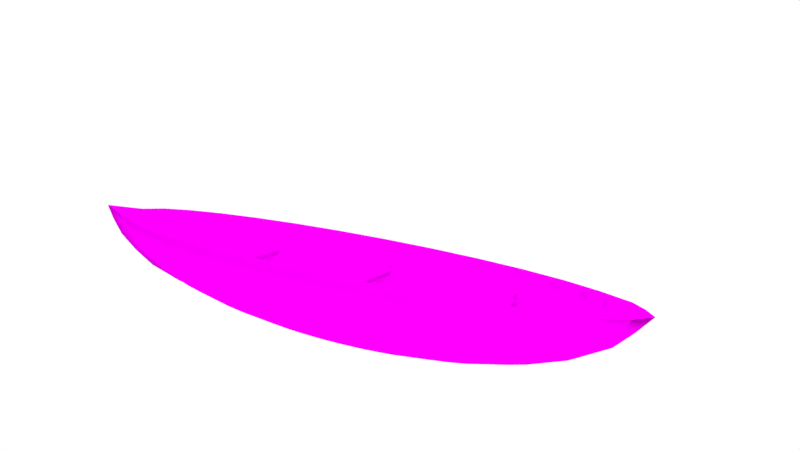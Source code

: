 # Source: Cannoe.blend  (saved by Blender 2.71.0; exported with 4.5.12 LTS)
import bpy
from mathutils import Matrix  # noqa: F401  (used for matrix-valued properties, if any)

bpy.ops.wm.read_factory_settings(use_empty=True)
scene = bpy.context.scene
scene.name = 'Scene'

# ---- collections
col_collection_1 = bpy.data.collections.new('Collection 1'); scene.collection.children.link(col_collection_1)

# ---- images (referenced by path relative to the original .blend; pixels are not part of the script)
import os
ASSET_DIR = os.environ.get("B2B_ASSET_DIR", "")  # directory of the original .blend (textures are referenced by path, not embedded)
HERE = os.path.dirname(os.path.abspath(__file__))  # packed textures are extracted next to this script under _unpacked/

def load_image(name, relpath, width, height, colorspace="sRGB"):
    """Load a texture the original file referenced (path relative to the .blend, or extracted next to this script)."""
    p = next((c for c in (os.path.join(HERE, relpath), os.path.join(ASSET_DIR, relpath)) if relpath and os.path.exists(c)), "")
    if p:
        img = bpy.data.images.load(p, check_existing=True)
        img.name = name
    else:  # same state as the original file: an image datablock whose file is absent (Cycles renders it pink)
        img = bpy.data.images.new(name, width, height)
        img.source = "FILE"
        img.filepath = "//" + (relpath or name)
    img.colorspace_settings.name = colorspace
    return img
img_might_be_wood_png_001 = load_image('Might be wood.png.001', 'Might be wood.png', 1024, 1024, 'sRGB')
img_some_birch_wood_png_001 = load_image('Some Birch Wood.png.001', 'Some Birch Wood.png', 1024, 1024, 'sRGB')

# ---- materials (node trees are filled in below, after node groups)
mat_material_003 = bpy.data.materials.new('Material.003')
mat_material_003.alpha_threshold = 0.0
mat_material_003.roughness = 0.5
mat_material_003.line_color = (0.0, 0.0, 0.0, 1.0)
mat_material_002 = bpy.data.materials.new('Material.002')
mat_material_002.alpha_threshold = 0.0
mat_material_002.roughness = 0.5
mat_material_002.line_color = (0.0, 0.0, 0.0, 1.0)
mat_material_004 = bpy.data.materials.new('Material.004')
mat_material_004.alpha_threshold = 0.0
mat_material_004.roughness = 0.5
mat_material_004.line_color = (0.0, 0.0, 0.0, 1.0)
mat_material = bpy.data.materials.new('Material')
mat_material.alpha_threshold = 0.0
mat_material.roughness = 0.5
mat_material.line_color = (0.0, 0.0, 0.0, 1.0)

# ---- material node trees
mat_material_003.use_nodes = True; mat_material_003.node_tree.nodes.clear()
_N = mat_material_003.node_tree.nodes; _L = mat_material_003.node_tree.links
n0 = _N.new('ShaderNodeOutputMaterial'); n0.name = 'Material Output'; n0.location = (300, 300)
n1 = _N.new('ShaderNodeBsdfDiffuse'); n1.name = 'Diffuse BSDF'; n1.location = (10, 300)
n2 = _N.new('ShaderNodeTexImage'); n2.name = 'Image Texture'; n2.location = (-180, 300)
n2.width = 140
n2.image = img_might_be_wood_png_001
_L.new(n1.outputs[0], n0.inputs[0])
_L.new(n2.outputs[0], n1.inputs[0])
n0.is_active_output = True
mat_material_002.use_nodes = True; mat_material_002.node_tree.nodes.clear()
_N = mat_material_002.node_tree.nodes; _L = mat_material_002.node_tree.links
n0 = _N.new('ShaderNodeOutputMaterial'); n0.name = 'Material Output'; n0.location = (300, 300)
n1 = _N.new('ShaderNodeBsdfDiffuse'); n1.name = 'Diffuse BSDF'; n1.location = (10, 300)
n2 = _N.new('ShaderNodeTexImage'); n2.name = 'Image Texture'; n2.location = (-180, 300)
n2.width = 140
n2.image = img_might_be_wood_png_001
_L.new(n1.outputs[0], n0.inputs[0])
_L.new(n2.outputs[0], n1.inputs[0])
n0.is_active_output = True
mat_material_004.use_nodes = True; mat_material_004.node_tree.nodes.clear()
_N = mat_material_004.node_tree.nodes; _L = mat_material_004.node_tree.links
n0 = _N.new('ShaderNodeOutputMaterial'); n0.name = 'Material Output'; n0.location = (300, 300)
n1 = _N.new('ShaderNodeBsdfDiffuse'); n1.name = 'Diffuse BSDF'; n1.location = (10, 300)
n2 = _N.new('ShaderNodeTexImage'); n2.name = 'Image Texture'; n2.location = (-180, 300)
n2.width = 140
n2.image = img_might_be_wood_png_001
_L.new(n1.outputs[0], n0.inputs[0])
_L.new(n2.outputs[0], n1.inputs[0])
n0.is_active_output = True
mat_material.use_nodes = True; mat_material.node_tree.nodes.clear()
_N = mat_material.node_tree.nodes; _L = mat_material.node_tree.links
n0 = _N.new('ShaderNodeOutputMaterial'); n0.name = 'Material Output'; n0.location = (300, 300)
n1 = _N.new('ShaderNodeBsdfDiffuse'); n1.name = 'Diffuse BSDF'; n1.location = (10, 300)
n2 = _N.new('ShaderNodeTexImage'); n2.name = 'Image Texture'; n2.location = (-180, 300)
n2.width = 140
n2.image = img_some_birch_wood_png_001
_L.new(n1.outputs[0], n0.inputs[0])
_L.new(n2.outputs[0], n1.inputs[0])
n0.is_active_output = True

# ---- world
world_world = bpy.data.worlds.new('World'); scene.world = world_world
world_world.color = (1.0, 1.0, 1.0)
world_world.use_sun_shadow = False
world_world.sun_shadow_jitter_overblur = 0.0
world_world.cycles.sampling_method = 'MANUAL'
world_world.cycles.sample_map_resolution = 256

# ---- cameras
cam_camera = bpy.data.cameras.new('Camera')
cam_camera.clip_end = 100.0
cam_camera.lens = 35.0
cam_camera.sensor_width = 32.0
cam_camera.sensor_height = 18.0
cam_camera.ortho_scale = 7.314
cam_camera.dof.focus_distance = 0.0

# ---- lights
light_lamp = bpy.data.lights.new('Lamp', 'SUN')
light_lamp.transmission_factor = 0.0
light_lamp.cutoff_distance = 30.0
light_lamp.angle = 0.2349
light_lamp.energy = 1.0
light_lamp.shadow_buffer_clip_start = 1.001
light_lamp.shadow_soft_size = 0.118
light_lamp.shadow_cascade_max_distance = 1000.0
light_lamp.cycles.use_multiple_importance_sampling = False

# ---- meshes
me_cannoe = bpy.data.meshes.new('Cannoe')
me_cannoe.from_pydata([], [], [])
me_cannoe.materials.append(None)
me_cannoe.use_remesh_preserve_volume = False
me_cannoe.use_remesh_preserve_attributes = False
me_cannoe.use_mirror_vertex_groups = False
me_cannoe.update()
me_cube_002 = bpy.data.meshes.new('Cube.002')
me_cube_002.from_pydata([(-1.0, -0.9831, -1.0), (-1.0, 0.9881, -1.0), (1.0, 0.8952, -1.0), (1.0, -0.9166, -1.0), (-1.0, -0.9831, 1.0), (-1.0, 1.017, 1.0), (1.0, 0.9656, 1.0), (1.0, -0.9831, 1.0)], [], [(4, 5, 1, 0), (5, 6, 2, 1), (6, 7, 3, 2), (7, 4, 0, 3), (0, 1, 2, 3), (7, 6, 5, 4)])
me_cube_002.polygons.foreach_set('use_smooth', [True] * 6)
_uv = me_cube_002.uv_layers.new(name='UVMap')
_uv.uv.foreach_set('vector', [0.0, 0.0, 1.0, 0.0, 1.0, 1.0, 0.0, 1.0, 0.0, 0.0, 1.0, 0.0, 1.0, 1.0, 0.0, 1.0, 0.0, 0.0, 1.0, 0.0, 1.0, 1.0, 0.0, 1.0, 0.0, 0.0, 1.0, 0.0, 1.0, 1.0, 0.0, 1.0, 0.0, 0.0, 1.0, 0.0, 1.0, 1.0, 0.0, 1.0, 0.0, 0.0, 1.0, 0.0, 1.0, 1.0, 0.0, 1.0])
me_cube_002.materials.append(mat_material_003)
me_cube_002.use_remesh_preserve_volume = False
me_cube_002.use_remesh_preserve_attributes = False
me_cube_002.use_mirror_vertex_groups = False
me_cube_002.update()
me_cube_001 = bpy.data.meshes.new('Cube.001')
me_cube_001.from_pydata([(-1.0, -0.9233, -1.12), (-1.0, 0.9599, -0.9696), (1.0, 0.9599, -0.9696), (1.0, -0.9458, -1.062), (-1.0, -0.9852, 1.03), (-1.0, 0.9599, 1.03), (1.0, 0.9599, 1.03), (1.0, -0.9852, 1.03)], [], [(4, 5, 1, 0), (5, 6, 2, 1), (6, 7, 3, 2), (7, 4, 0, 3), (0, 1, 2, 3), (7, 6, 5, 4)])
me_cube_001.polygons.foreach_set('use_smooth', [True] * 6)
_uv = me_cube_001.uv_layers.new(name='UVMap')
_uv.uv.foreach_set('vector', [0.0, 0.0, 1.0, 0.0, 1.0, 1.0, 0.0, 1.0, 0.0, 0.0, 1.0, 0.0, 1.0, 1.0, 0.0, 1.0, 0.0, 0.0, 1.0, 0.0, 1.0, 1.0, 0.0, 1.0, 0.0, 0.0, 1.0, 0.0, 1.0, 1.0, 0.0, 1.0, 0.0, 0.0, 1.0, 0.0, 1.0, 1.0, 0.0, 1.0, 0.0, 0.0, 1.0, 0.0, 1.0, 1.0, 0.0, 1.0])
me_cube_001.materials.append(mat_material_002)
me_cube_001.use_remesh_preserve_volume = False
me_cube_001.use_remesh_preserve_attributes = False
me_cube_001.use_mirror_vertex_groups = False
me_cube_001.update()
me_cube = bpy.data.meshes.new('Cube')
me_cube.from_pydata([(-1.0, -0.9397, -1.064), (-1.0, 0.9455, -1.064), (1.0, 0.9455, -1.064), (1.0, -0.8954, -0.5511), (-1.0, -1.007, 0.9359), (-1.0, 0.9455, 0.9359), (1.0, 0.9455, 0.9359), (1.0, -0.9398, 0.9359)], [], [(4, 5, 1, 0), (5, 6, 2, 1), (6, 7, 3, 2), (7, 4, 0, 3), (0, 1, 2, 3), (7, 6, 5, 4)])
me_cube.polygons.foreach_set('use_smooth', [True] * 6)
_uv = me_cube.uv_layers.new(name='UVMap')
_uv.uv.foreach_set('vector', [0.0, 0.0, 1.0, 0.0, 1.0, 1.0, 0.0, 1.0, 0.0, 0.0, 1.0, 0.0, 1.0, 1.0, 0.0, 1.0, 0.0, 0.0, 1.0, 0.0, 1.0, 1.0, 0.0, 1.0, 0.0, 0.0, 1.0, 0.0, 1.0, 1.0, 0.0, 1.0, 0.0, 0.0, 1.0, 0.0, 1.0, 1.0, 0.0, 1.0, 0.0, 0.0, 1.0, 0.0, 1.0, 1.0, 0.0, 1.0])
_ca = me_cube.color_attributes.new('Col', 'BYTE_COLOR', 'CORNER')
_ca.data.foreach_set('color', [1.0, 1.0, 1.0, 1.0, 1.0, 1.0, 1.0, 1.0, 1.0, 1.0, 1.0, 1.0, 1.0, 1.0, 1.0, 1.0, 1.0, 1.0, 1.0, 1.0, 1.0, 1.0, 1.0, 1.0, 1.0, 1.0, 1.0, 1.0, 1.0, 1.0, 1.0, 1.0, 1.0, 1.0, 1.0, 1.0, 1.0, 1.0, 1.0, 1.0, 1.0, 1.0, 1.0, 1.0, 1.0, 1.0, 1.0, 1.0, 1.0, 1.0, 1.0, 1.0, 1.0, 1.0, 1.0, 1.0, 1.0, 1.0, 1.0, 1.0, 1.0, 1.0, 1.0, 1.0, 1.0, 1.0, 1.0, 1.0, 1.0, 1.0, 1.0, 1.0, 1.0, 1.0, 1.0, 1.0, 1.0, 1.0, 1.0, 1.0, 1.0, 1.0, 1.0, 1.0, 1.0, 1.0, 1.0, 1.0, 1.0, 1.0, 1.0, 1.0, 1.0, 1.0, 1.0, 1.0])
me_cube.materials.append(mat_material_004)
me_cube.use_remesh_preserve_volume = False
me_cube.use_remesh_preserve_attributes = False
me_cube.use_mirror_vertex_groups = False
me_cube.update()
me_sphere = bpy.data.meshes.new('Sphere')
me_sphere.from_pydata([(-1.125, 0.0001492, 0.5369), (-1.096, 0.0001492, 0.3689), (-1.05, 0.0001492, 0.1818), (-0.9721, 0.0001492, 0.009328), (-0.8811, 0.0001492, -0.1418), (-0.7349, 0.0001492, -0.2659), (-0.3792, 0.0001492, -0.3692), (-0.1925, 0.0001492, -0.4259), (-0.9818, 0.1735, 0.5323), (-0.9557, 0.1906, 0.3579), (-0.9001, 0.1795, 0.1707), (-0.8099, 0.1616, -0.001737), (-0.6885, 0.1374, -0.1529), (-0.5406, 0.108, -0.277), (-0.3719, 0.07445, -0.3692), (-0.1888, 0.03803, -0.4259), (-0.9147, 0.3797, 0.5408), (-0.9001, 0.3737, 0.3579), (-0.8478, 0.352, 0.1707), (-0.7628, 0.3168, -0.001737), (-0.6485, 0.2694, -0.1529), (-0.5092, 0.2117, -0.277), (-0.3502, 0.1459, -0.3692), (-0.1777, 0.07445, -0.4259), (-0.8231, 0.5512, 0.5408), (-0.8099, 0.5424, 0.3579), (-0.7628, 0.511, 0.1707), (-0.6864, 0.4599, -0.001737), (-0.5835, 0.3911, -0.1529), (-0.4581, 0.3073, -0.277), (-0.315, 0.2117, -0.3692), (-0.1598, 0.108, -0.4259), (-0.6997, 0.7015, 0.5408), (-0.6885, 0.6903, 0.3579), (-0.6485, 0.6503, 0.1707), (-0.5835, 0.5853, -0.001737), (-0.496, 0.4977, -0.1529), (-0.3893, 0.3911, -0.277), (-0.2677, 0.2694, -0.3692), (-0.1356, 0.1374, -0.4259), (-0.5494, 0.8248, 0.5408), (-0.5406, 0.8117, 0.3579), (-0.5092, 0.7646, 0.1707), (-0.4581, 0.6882, -0.001737), (-0.3893, 0.5853, -0.1529), (-0.3055, 0.4599, -0.277), (-0.2099, 0.3168, -0.3692), (-0.1062, 0.1616, -0.4259), (-0.3779, 0.9165, 0.5408), (-0.3719, 0.9019, 0.3579), (-0.3502, 0.8496, 0.1707), (-0.315, 0.7646, -0.001737), (-0.2677, 0.6503, -0.1529), (-0.2099, 0.511, -0.277), (-0.1441, 0.352, -0.3692), (-0.07266, 0.1795, -0.4259), (-0.1919, 0.9729, 0.5408), (-0.1888, 0.9575, 0.3579), (-0.1777, 0.9019, 0.1707), (-0.1598, 0.8117, -0.001737), (-0.1356, 0.6903, -0.1529), (-0.1062, 0.5424, -0.277), (-0.07266, 0.3737, -0.3692), (-0.03624, 0.1906, -0.4259), (0.001641, 0.992, 0.5408), (0.001641, 0.9762, 0.3579), (0.001641, 0.9196, 0.1707), (0.001641, 0.8276, -0.001737), (0.001641, 0.7039, -0.1529), (0.001641, 0.5531, -0.277), (0.001641, 0.381, -0.3692), (0.001641, 0.1943, -0.4259), (0.1951, 0.9729, 0.5408), (0.1921, 0.9575, 0.3579), (0.181, 0.9019, 0.1707), (0.1631, 0.8117, -0.001737), (0.1389, 0.6903, -0.1529), (0.1095, 0.5424, -0.277), (0.07594, 0.3737, -0.3692), (0.03952, 0.1906, -0.4259), (0.3812, 0.9165, 0.5408), (0.3752, 0.9019, 0.3579), (0.3535, 0.8496, 0.1707), (0.3183, 0.7646, -0.001737), (0.2709, 0.6503, -0.1529), (0.2132, 0.511, -0.277), (0.1474, 0.352, -0.3692), (0.07594, 0.1795, -0.4259), (0.5527, 0.8248, 0.5408), (0.5439, 0.8117, 0.3579), (0.5125, 0.7646, 0.1707), (0.4614, 0.6882, -0.001737), (0.3926, 0.5853, -0.1529), (0.3088, 0.4599, -0.277), (0.2132, 0.3168, -0.3692), (0.1095, 0.1616, -0.4259), (0.703, 0.7015, 0.5408), (0.6918, 0.6903, 0.3579), (0.6518, 0.6503, 0.1707), (0.5868, 0.5853, -0.001737), (0.4992, 0.4977, -0.1529), (0.3926, 0.3911, -0.277), (0.2709, 0.2694, -0.3692), (0.1389, 0.1374, -0.4259), (0.8263, 0.5512, 0.5408), (0.8132, 0.5424, 0.3579), (0.7661, 0.511, 0.1707), (0.6897, 0.4599, -0.001737), (0.5868, 0.3911, -0.1529), (0.4614, 0.3073, -0.277), (0.3183, 0.2117, -0.3692), (0.1631, 0.108, -0.4259), (0.9334, 0.3797, 0.5408), (0.9034, 0.3737, 0.3579), (0.8511, 0.352, 0.1707), (0.7661, 0.3168, -0.001737), (0.6518, 0.2694, -0.1529), (0.5125, 0.2117, -0.277), (0.3535, 0.1459, -0.3692), (0.181, 0.07445, -0.4259), (0.9856, 0.2051, 0.5438), (0.959, 0.1906, 0.3579), (0.9034, 0.1795, 0.1707), (0.8132, 0.1616, -0.001737), (0.6918, 0.1374, -0.1529), (0.5439, 0.108, -0.277), (0.3752, 0.07445, -0.3692), (0.1921, 0.03803, -0.4259), (1.028, -0.008607, 0.5515), (0.9777, 0.0001491, 0.3579), (0.9211, 0.0001492, 0.1707), (0.8291, 0.0001491, -0.001737), (0.7054, 0.0001491, -0.1529), (0.5545, 0.0001492, -0.277), (0.3825, 0.0001492, -0.3692), (0.1958, 0.0001492, -0.4259), (0.9824, -0.2177, 0.5424), (0.959, -0.1903, 0.3579), (0.9034, -0.1792, 0.1707), (0.8132, -0.1613, -0.001737), (0.6918, -0.1371, -0.1529), (0.5439, -0.1077, -0.277), (0.3752, -0.07415, -0.3692), (0.1921, -0.03773, -0.4259), (0.918, -0.3794, 0.5408), (0.9034, -0.3734, 0.3579), (0.8511, -0.3517, 0.1707), (0.7661, -0.3165, -0.001737), (0.6518, -0.2691, -0.1529), (0.5125, -0.2114, -0.277), (0.3535, -0.1456, -0.3692), (0.181, -0.07415, -0.4259), (0.8263, -0.5509, 0.5408), (0.8132, -0.5421, 0.3579), (0.7661, -0.5107, 0.1707), (0.6897, -0.4596, -0.001737), (0.5868, -0.3908, -0.1529), (0.4614, -0.307, -0.277), (0.3183, -0.2114, -0.3692), (0.1631, -0.1077, -0.4259), (0.703, -0.7012, 0.5408), (0.6918, -0.69, 0.3579), (0.6518, -0.65, 0.1707), (0.5868, -0.585, -0.001737), (0.4992, -0.4974, -0.1529), (0.3926, -0.3908, -0.277), (0.2709, -0.2691, -0.3692), (0.1389, -0.1371, -0.4259), (0.5527, -0.8245, 0.5408), (0.5439, -0.8114, 0.3579), (0.5125, -0.7643, 0.1707), (0.4614, -0.6879, -0.001737), (0.3926, -0.585, -0.1529), (0.3088, -0.4596, -0.277), (0.2132, -0.3165, -0.3692), (0.1095, -0.1613, -0.4259), (0.001641, 0.0001492, -0.4427), (0.3812, -0.9162, 0.5408), (0.3752, -0.9016, 0.3579), (0.3535, -0.8493, 0.1707), (0.3183, -0.7643, -0.001737), (0.2709, -0.65, -0.1529), (0.2132, -0.5107, -0.277), (0.1474, -0.3517, -0.3692), (0.07594, -0.1792, -0.4259), (0.1951, -0.9726, 0.5408), (0.1921, -0.9572, 0.3579), (0.181, -0.9016, 0.1707), (0.1631, -0.8114, -0.001737), (0.1389, -0.69, -0.1529), (0.1095, -0.5421, -0.277), (0.07594, -0.3734, -0.3692), (0.03952, -0.1903, -0.4259), (0.001641, -0.9917, 0.5408), (0.001641, -0.9759, 0.3579), (0.001641, -0.9193, 0.1707), (0.001641, -0.8273, -0.001737), (0.001641, -0.7036, -0.1529), (0.001641, -0.5528, -0.277), (0.001641, -0.3807, -0.3692), (0.001641, -0.194, -0.4259), (-0.1919, -0.9726, 0.5408), (-0.1888, -0.9572, 0.3579), (-0.1777, -0.9016, 0.1707), (-0.1598, -0.8114, -0.001737), (-0.1356, -0.69, -0.1529), (-0.1062, -0.5421, -0.277), (-0.07266, -0.3734, -0.3692), (-0.03624, -0.1903, -0.4259), (-0.3779, -0.9162, 0.5408), (-0.3719, -0.9016, 0.3579), (-0.3502, -0.8493, 0.1707), (-0.315, -0.7643, -0.001737), (-0.2677, -0.65, -0.1529), (-0.2099, -0.5107, -0.277), (-0.1441, -0.3517, -0.3692), (-0.07266, -0.1792, -0.4259), (-0.5494, -0.8245, 0.5408), (-0.5406, -0.8114, 0.3579), (-0.5092, -0.7643, 0.1707), (-0.4581, -0.6879, -0.001737), (-0.3893, -0.585, -0.1529), (-0.3055, -0.4596, -0.277), (-0.2099, -0.3165, -0.3692), (-0.1062, -0.1613, -0.4259), (-0.6997, -0.7012, 0.5408), (-0.6885, -0.69, 0.3579), (-0.6485, -0.65, 0.1707), (-0.5835, -0.585, -0.001737), (-0.496, -0.4974, -0.1529), (-0.3893, -0.3908, -0.277), (-0.2677, -0.2691, -0.3692), (-0.1356, -0.1371, -0.4259), (-0.8231, -0.5509, 0.5408), (-0.8099, -0.5421, 0.3579), (-0.7628, -0.5107, 0.1707), (-0.6864, -0.4596, -0.001737), (-0.5835, -0.3908, -0.1529), (-0.4581, -0.307, -0.277), (-0.315, -0.2114, -0.3692), (-0.1598, -0.1077, -0.4259), (-0.9147, -0.3794, 0.5408), (-0.9001, -0.3734, 0.3579), (-0.8478, -0.3517, 0.1707), (-0.7628, -0.3165, -0.001737), (-0.6485, -0.2691, -0.1529), (-0.5092, -0.2114, -0.277), (-0.3502, -0.1456, -0.3692), (-0.1777, -0.07415, -0.4259), (-0.9757, -0.2282, 0.5075), (-0.9557, -0.1903, 0.3579), (-0.9001, -0.1792, 0.1707), (-0.8099, -0.1613, -0.001737), (-0.6885, -0.1371, -0.1529), (-0.5406, -0.1077, -0.277), (-0.3719, -0.07415, -0.3692), (-0.1888, -0.03773, -0.4259), (-0.9269, 0.0001492, 0.5474), (-0.9032, 0.0001492, 0.3724), (-0.8506, 0.0001492, 0.1984), (-0.7653, 0.0001492, 0.03852), (-0.6505, 0.0001492, -0.1016), (-0.5106, 0.0001492, -0.2166), (-0.351, 0.0001492, -0.302), (-0.1779, 0.0001492, -0.3546), (-0.909, 0.1813, 0.5474), (-0.8858, 0.1767, 0.3724), (-0.8342, 0.1664, 0.1984), (-0.7506, 0.1498, 0.03852), (-0.6379, 0.1274, -0.1016), (-0.5008, 0.1001, -0.2166), (-0.3443, 0.06895, -0.302), (-0.1745, 0.03519, -0.3546), (-0.8562, 0.3555, 0.5474), (-0.8343, 0.3464, 0.3724), (-0.7857, 0.3263, 0.1984), (-0.7069, 0.2936, 0.03852), (-0.6008, 0.2497, -0.1016), (-0.4716, 0.1962, -0.2166), (-0.3242, 0.1351, -0.302), (-0.1643, 0.06887, -0.3546), (-0.7704, 0.516, 0.5474), (-0.7507, 0.5028, 0.3724), (-0.707, 0.4736, 0.1984), (-0.636, 0.4262, 0.03852), (-0.5406, 0.3624, -0.1016), (-0.4243, 0.2847, -0.2166), (-0.2916, 0.1961, -0.302), (-0.1477, 0.09992, -0.3546), (-0.6549, 0.6567, 0.5474), (-0.6382, 0.64, 0.3724), (-0.601, 0.6028, 0.1984), (-0.5407, 0.5425, 0.03852), (-0.4595, 0.4613, -0.1016), (-0.3606, 0.3624, -0.2166), (-0.2477, 0.2495, -0.302), (-0.1253, 0.1271, -0.3546), (-0.5142, 0.7722, 0.5474), (-0.5011, 0.7525, 0.3724), (-0.4718, 0.7088, 0.1984), (-0.4244, 0.6378, 0.03852), (-0.3607, 0.5424, -0.1016), (-0.2829, 0.4261, -0.2166), (-0.1943, 0.2934, -0.302), (-0.09813, 0.1495, -0.3546), (-0.3537, 0.858, 0.5474), (-0.3446, 0.8361, 0.3724), (-0.3245, 0.7875, 0.1984), (-0.2919, 0.7087, 0.03852), (-0.2479, 0.6026, -0.1016), (-0.1944, 0.4734, -0.2166), (-0.1333, 0.326, -0.302), (-0.06708, 0.1661, -0.3546), (-0.1795, 0.9108, 0.5474), (-0.1749, 0.8876, 0.3724), (-0.1646, 0.836, 0.1984), (-0.148, 0.7523, 0.03852), (-0.1256, 0.6397, -0.1016), (-0.09829, 0.5025, -0.2166), (-0.06716, 0.346, -0.302), (-0.0334, 0.1763, -0.3546), (0.001641, 0.9287, 0.5474), (0.001641, 0.905, 0.3724), (0.001641, 0.8524, 0.1984), (0.001641, 0.7671, 0.03852), (0.001641, 0.6523, -0.1016), (0.001641, 0.5124, -0.2166), (0.001641, 0.3528, -0.302), (0.001641, 0.1797, -0.3546), (0.1828, 0.9108, 0.5474), (0.1782, 0.8876, 0.3724), (0.1679, 0.836, 0.1984), (0.1513, 0.7523, 0.03852), (0.1289, 0.6397, -0.1016), (0.1016, 0.5025, -0.2166), (0.07044, 0.346, -0.302), (0.03668, 0.1763, -0.3546), (0.357, 0.858, 0.5474), (0.3479, 0.8361, 0.3724), (0.3278, 0.7875, 0.1984), (0.2951, 0.7087, 0.03852), (0.2512, 0.6026, -0.1016), (0.1977, 0.4734, -0.2166), (0.1366, 0.326, -0.302), (0.07036, 0.1661, -0.3546), (0.5175, 0.7722, 0.5474), (0.5043, 0.7525, 0.3724), (0.4751, 0.7088, 0.1984), (0.4277, 0.6378, 0.03852), (0.3639, 0.5424, -0.1016), (0.2862, 0.4261, -0.2166), (0.1976, 0.2934, -0.302), (0.1014, 0.1495, -0.3546), (0.6582, 0.6567, 0.5474), (0.6414, 0.64, 0.3724), (0.6043, 0.6028, 0.1984), (0.5439, 0.5425, 0.03852), (0.4628, 0.4613, -0.1016), (0.3638, 0.3624, -0.2166), (0.251, 0.2495, -0.302), (0.1286, 0.1271, -0.3546), (0.7737, 0.516, 0.5474), (0.754, 0.5028, 0.3724), (0.7103, 0.4736, 0.1984), (0.6393, 0.4262, 0.03852), (0.5439, 0.3624, -0.1016), (0.4276, 0.2847, -0.2166), (0.2949, 0.1961, -0.302), (0.151, 0.09992, -0.3546), (0.8595, 0.3555, 0.5474), (0.8376, 0.3464, 0.3724), (0.789, 0.3263, 0.1984), (0.7102, 0.2936, 0.03852), (0.6041, 0.2497, -0.1016), (0.4749, 0.1962, -0.2166), (0.3275, 0.1351, -0.302), (0.1676, 0.06887, -0.3546), (0.9123, 0.1813, 0.5474), (0.8891, 0.1767, 0.3724), (0.8375, 0.1664, 0.1984), (0.7538, 0.1498, 0.03852), (0.6412, 0.1274, -0.1016), (0.504, 0.1001, -0.2166), (0.3475, 0.06895, -0.302), (0.1778, 0.03519, -0.3546), (0.9302, 0.0001491, 0.5474), (0.9065, 0.0001491, 0.3724), (0.8539, 0.0001492, 0.1984), (0.7686, 0.0001491, 0.03852), (0.6538, 0.0001491, -0.1016), (0.5139, 0.0001492, -0.2166), (0.3543, 0.0001492, -0.302), (0.1812, 0.0001492, -0.3546), (0.9123, -0.181, 0.5474), (0.8891, -0.1764, 0.3724), (0.8375, -0.1661, 0.1984), (0.7538, -0.1495, 0.03852), (0.6412, -0.1271, -0.1016), (0.504, -0.09978, -0.2166), (0.3475, -0.06865, -0.302), (0.1778, -0.03489, -0.3546), (0.8595, -0.3552, 0.5474), (0.8376, -0.3461, 0.3724), (0.789, -0.326, 0.1984), (0.7102, -0.2933, 0.03852), (0.6041, -0.2494, -0.1016), (0.4749, -0.1959, -0.2166), (0.3275, -0.1348, -0.302), (0.1676, -0.06857, -0.3546), (0.7737, -0.5157, 0.5474), (0.754, -0.5025, 0.3724), (0.7103, -0.4733, 0.1984), (0.6393, -0.4259, 0.03852), (0.5439, -0.3621, -0.1016), (0.4276, -0.2844, -0.2166), (0.2949, -0.1958, -0.302), (0.151, -0.09962, -0.3546), (0.6582, -0.6564, 0.5474), (0.6414, -0.6397, 0.3724), (0.6043, -0.6025, 0.1984), (0.5439, -0.5422, 0.03852), (0.4628, -0.461, -0.1016), (0.3638, -0.3621, -0.2166), (0.251, -0.2492, -0.302), (0.1286, -0.1268, -0.3546), (0.5175, -0.7719, 0.5474), (0.5043, -0.7522, 0.3724), (0.4751, -0.7085, 0.1984), (0.4277, -0.6375, 0.03852), (0.3639, -0.5421, -0.1016), (0.2862, -0.4258, -0.2166), (0.1976, -0.2931, -0.302), (0.1014, -0.1492, -0.3546), (0.001641, 0.0001492, -0.3701), (0.357, -0.8577, 0.5474), (0.3479, -0.8358, 0.3724), (0.3278, -0.7872, 0.1984), (0.2951, -0.7084, 0.03852), (0.2512, -0.6023, -0.1016), (0.1977, -0.4731, -0.2166), (0.1366, -0.3257, -0.302), (0.07036, -0.1658, -0.3546), (0.1828, -0.9105, 0.5474), (0.1782, -0.8873, 0.3724), (0.1679, -0.8357, 0.1984), (0.1513, -0.752, 0.03852), (0.1289, -0.6394, -0.1016), (0.1016, -0.5022, -0.2166), (0.07044, -0.3457, -0.302), (0.03668, -0.176, -0.3546), (0.001641, -0.9284, 0.5474), (0.001641, -0.9047, 0.3724), (0.001641, -0.8521, 0.1984), (0.001641, -0.7668, 0.03852), (0.001641, -0.652, -0.1016), (0.001641, -0.5121, -0.2166), (0.001641, -0.3525, -0.302), (0.001641, -0.1794, -0.3546), (-0.1795, -0.9105, 0.5474), (-0.1749, -0.8873, 0.3724), (-0.1646, -0.8357, 0.1984), (-0.148, -0.752, 0.03852), (-0.1256, -0.6394, -0.1016), (-0.09829, -0.5022, -0.2166), (-0.06716, -0.3457, -0.302), (-0.03339, -0.176, -0.3546), (-0.3537, -0.8577, 0.5474), (-0.3446, -0.8358, 0.3724), (-0.3245, -0.7872, 0.1984), (-0.2919, -0.7084, 0.03852), (-0.2479, -0.6023, -0.1016), (-0.1944, -0.4731, -0.2166), (-0.1333, -0.3257, -0.302), (-0.06708, -0.1658, -0.3546), (-0.5142, -0.7719, 0.5474), (-0.5011, -0.7522, 0.3724), (-0.4718, -0.7085, 0.1984), (-0.4244, -0.6375, 0.03852), (-0.3607, -0.5421, -0.1016), (-0.2829, -0.4258, -0.2166), (-0.1943, -0.2931, -0.302), (-0.09813, -0.1492, -0.3546), (-0.6549, -0.6564, 0.5474), (-0.6382, -0.6397, 0.3724), (-0.601, -0.6025, 0.1984), (-0.5407, -0.5422, 0.03852), (-0.4595, -0.461, -0.1016), (-0.3606, -0.3621, -0.2166), (-0.2477, -0.2492, -0.302), (-0.1253, -0.1268, -0.3546), (-0.7704, -0.5157, 0.5474), (-0.7507, -0.5025, 0.3724), (-0.707, -0.4733, 0.1984), (-0.636, -0.4259, 0.03852), (-0.5406, -0.3621, -0.1016), (-0.4243, -0.2844, -0.2166), (-0.2916, -0.1958, -0.302), (-0.1477, -0.09962, -0.3546), (-0.8562, -0.3552, 0.5474), (-0.8343, -0.3461, 0.3724), (-0.7857, -0.326, 0.1984), (-0.7069, -0.2933, 0.03852), (-0.6008, -0.2494, -0.1016), (-0.4716, -0.1959, -0.2166), (-0.3242, -0.1348, -0.302), (-0.1643, -0.06857, -0.3546), (-0.909, -0.181, 0.5474), (-0.8858, -0.1764, 0.3724), (-0.8342, -0.1661, 0.1984), (-0.7506, -0.1495, 0.03852), (-0.6379, -0.1271, -0.1016), (-0.5008, -0.09978, -0.2166), (-0.3443, -0.06865, -0.302), (-0.1745, -0.03489, -0.3546)], [], [(1, 0, 8, 9), (6, 5, 13, 14), (4, 3, 11, 12), (2, 1, 9, 10), (7, 6, 14, 15), (5, 4, 12, 13), (3, 2, 10, 11), (15, 14, 22, 23), (13, 12, 20, 21), (11, 10, 18, 19), (9, 8, 16, 17), (14, 13, 21, 22), (12, 11, 19, 20), (10, 9, 17, 18), (23, 22, 30, 31), (21, 20, 28, 29), (19, 18, 26, 27), (17, 16, 24, 25), (22, 21, 29, 30), (20, 19, 27, 28), (18, 17, 25, 26), (31, 30, 38, 39), (29, 28, 36, 37), (27, 26, 34, 35), (25, 24, 32, 33), (30, 29, 37, 38), (28, 27, 35, 36), (26, 25, 33, 34), (39, 38, 46, 47), (37, 36, 44, 45), (35, 34, 42, 43), (33, 32, 40, 41), (38, 37, 45, 46), (36, 35, 43, 44), (34, 33, 41, 42), (47, 46, 54, 55), (45, 44, 52, 53), (43, 42, 50, 51), (41, 40, 48, 49), (46, 45, 53, 54), (44, 43, 51, 52), (42, 41, 49, 50), (55, 54, 62, 63), (53, 52, 60, 61), (51, 50, 58, 59), (49, 48, 56, 57), (54, 53, 61, 62), (52, 51, 59, 60), (50, 49, 57, 58), (63, 62, 70, 71), (61, 60, 68, 69), (59, 58, 66, 67), (57, 56, 64, 65), (62, 61, 69, 70), (60, 59, 67, 68), (58, 57, 65, 66), (71, 70, 78, 79), (69, 68, 76, 77), (67, 66, 74, 75), (65, 64, 72, 73), (70, 69, 77, 78), (68, 67, 75, 76), (66, 65, 73, 74), (79, 78, 86, 87), (77, 76, 84, 85), (75, 74, 82, 83), (73, 72, 80, 81), (78, 77, 85, 86), (76, 75, 83, 84), (74, 73, 81, 82), (87, 86, 94, 95), (85, 84, 92, 93), (83, 82, 90, 91), (81, 80, 88, 89), (86, 85, 93, 94), (84, 83, 91, 92), (82, 81, 89, 90), (95, 94, 102, 103), (93, 92, 100, 101), (91, 90, 98, 99), (89, 88, 96, 97), (94, 93, 101, 102), (92, 91, 99, 100), (90, 89, 97, 98), (103, 102, 110, 111), (101, 100, 108, 109), (99, 98, 106, 107), (97, 96, 104, 105), (102, 101, 109, 110), (100, 99, 107, 108), (98, 97, 105, 106), (111, 110, 118, 119), (109, 108, 116, 117), (107, 106, 114, 115), (105, 104, 112, 113), (110, 109, 117, 118), (108, 107, 115, 116), (106, 105, 113, 114), (119, 118, 126, 127), (117, 116, 124, 125), (115, 114, 122, 123), (113, 112, 120, 121), (118, 117, 125, 126), (116, 115, 123, 124), (114, 113, 121, 122), (127, 126, 134, 135), (125, 124, 132, 133), (123, 122, 130, 131), (121, 120, 128, 129), (126, 125, 133, 134), (124, 123, 131, 132), (122, 121, 129, 130), (135, 134, 142, 143), (133, 132, 140, 141), (131, 130, 138, 139), (129, 128, 136, 137), (134, 133, 141, 142), (132, 131, 139, 140), (130, 129, 137, 138), (143, 142, 150, 151), (141, 140, 148, 149), (139, 138, 146, 147), (137, 136, 144, 145), (142, 141, 149, 150), (140, 139, 147, 148), (138, 137, 145, 146), (151, 150, 158, 159), (149, 148, 156, 157), (147, 146, 154, 155), (145, 144, 152, 153), (150, 149, 157, 158), (148, 147, 155, 156), (146, 145, 153, 154), (159, 158, 166, 167), (157, 156, 164, 165), (155, 154, 162, 163), (153, 152, 160, 161), (158, 157, 165, 166), (156, 155, 163, 164), (154, 153, 161, 162), (167, 166, 174, 175), (165, 164, 172, 173), (163, 162, 170, 171), (161, 160, 168, 169), (166, 165, 173, 174), (164, 163, 171, 172), (162, 161, 169, 170), (175, 174, 183, 184), (173, 172, 181, 182), (171, 170, 179, 180), (169, 168, 177, 178), (174, 173, 182, 183), (172, 171, 180, 181), (170, 169, 178, 179), (184, 183, 191, 192), (182, 181, 189, 190), (180, 179, 187, 188), (178, 177, 185, 186), (183, 182, 190, 191), (181, 180, 188, 189), (179, 178, 186, 187), (192, 191, 199, 200), (190, 189, 197, 198), (188, 187, 195, 196), (186, 185, 193, 194), (191, 190, 198, 199), (189, 188, 196, 197), (187, 186, 194, 195), (200, 199, 207, 208), (198, 197, 205, 206), (196, 195, 203, 204), (194, 193, 201, 202), (199, 198, 206, 207), (197, 196, 204, 205), (195, 194, 202, 203), (208, 207, 215, 216), (206, 205, 213, 214), (204, 203, 211, 212), (202, 201, 209, 210), (207, 206, 214, 215), (205, 204, 212, 213), (203, 202, 210, 211), (216, 215, 223, 224), (214, 213, 221, 222), (212, 211, 219, 220), (210, 209, 217, 218), (215, 214, 222, 223), (213, 212, 220, 221), (211, 210, 218, 219), (224, 223, 231, 232), (222, 221, 229, 230), (220, 219, 227, 228), (218, 217, 225, 226), (223, 222, 230, 231), (221, 220, 228, 229), (219, 218, 226, 227), (232, 231, 239, 240), (230, 229, 237, 238), (228, 227, 235, 236), (226, 225, 233, 234), (231, 230, 238, 239), (229, 228, 236, 237), (227, 226, 234, 235), (240, 239, 247, 248), (238, 237, 245, 246), (236, 235, 243, 244), (234, 233, 241, 242), (239, 238, 246, 247), (237, 236, 244, 245), (235, 234, 242, 243), (248, 247, 255, 256), (246, 245, 253, 254), (244, 243, 251, 252), (242, 241, 249, 250), (247, 246, 254, 255), (245, 244, 252, 253), (243, 242, 250, 251), (176, 7, 15), (176, 15, 23), (176, 23, 31), (176, 31, 39), (176, 39, 47), (176, 47, 55), (176, 55, 63), (176, 63, 71), (176, 71, 79), (176, 79, 87), (176, 87, 95), (176, 95, 103), (176, 103, 111), (176, 111, 119), (176, 119, 127), (176, 127, 135), (176, 135, 143), (176, 143, 151), (176, 151, 159), (176, 159, 167), (176, 167, 175), (176, 175, 184), (176, 184, 192), (176, 192, 200), (176, 200, 208), (176, 208, 216), (176, 216, 224), (176, 224, 232), (176, 232, 240), (176, 240, 248), (176, 248, 256), (256, 255, 6, 7), (254, 253, 4, 5), (252, 251, 2, 3), (250, 249, 0, 1), (176, 256, 7), (255, 254, 5, 6), (253, 252, 3, 4), (251, 250, 1, 2), (266, 265, 257, 258), (271, 270, 262, 263), (269, 268, 260, 261), (267, 266, 258, 259), (272, 271, 263, 264), (270, 269, 261, 262), (268, 267, 259, 260), (280, 279, 271, 272), (278, 277, 269, 270), (276, 275, 267, 268), (274, 273, 265, 266), (279, 278, 270, 271), (277, 276, 268, 269), (275, 274, 266, 267), (288, 287, 279, 280), (286, 285, 277, 278), (284, 283, 275, 276), (282, 281, 273, 274), (287, 286, 278, 279), (285, 284, 276, 277), (283, 282, 274, 275), (296, 295, 287, 288), (294, 293, 285, 286), (292, 291, 283, 284), (290, 289, 281, 282), (295, 294, 286, 287), (293, 292, 284, 285), (291, 290, 282, 283), (304, 303, 295, 296), (302, 301, 293, 294), (300, 299, 291, 292), (298, 297, 289, 290), (303, 302, 294, 295), (301, 300, 292, 293), (299, 298, 290, 291), (312, 311, 303, 304), (310, 309, 301, 302), (308, 307, 299, 300), (306, 305, 297, 298), (311, 310, 302, 303), (309, 308, 300, 301), (307, 306, 298, 299), (320, 319, 311, 312), (318, 317, 309, 310), (316, 315, 307, 308), (314, 313, 305, 306), (319, 318, 310, 311), (317, 316, 308, 309), (315, 314, 306, 307), (328, 327, 319, 320), (326, 325, 317, 318), (324, 323, 315, 316), (322, 321, 313, 314), (327, 326, 318, 319), (325, 324, 316, 317), (323, 322, 314, 315), (336, 335, 327, 328), (334, 333, 325, 326), (332, 331, 323, 324), (330, 329, 321, 322), (335, 334, 326, 327), (333, 332, 324, 325), (331, 330, 322, 323), (344, 343, 335, 336), (342, 341, 333, 334), (340, 339, 331, 332), (338, 337, 329, 330), (343, 342, 334, 335), (341, 340, 332, 333), (339, 338, 330, 331), (352, 351, 343, 344), (350, 349, 341, 342), (348, 347, 339, 340), (346, 345, 337, 338), (351, 350, 342, 343), (349, 348, 340, 341), (347, 346, 338, 339), (360, 359, 351, 352), (358, 357, 349, 350), (356, 355, 347, 348), (354, 353, 345, 346), (359, 358, 350, 351), (357, 356, 348, 349), (355, 354, 346, 347), (368, 367, 359, 360), (366, 365, 357, 358), (364, 363, 355, 356), (362, 361, 353, 354), (367, 366, 358, 359), (365, 364, 356, 357), (363, 362, 354, 355), (376, 375, 367, 368), (374, 373, 365, 366), (372, 371, 363, 364), (370, 369, 361, 362), (375, 374, 366, 367), (373, 372, 364, 365), (371, 370, 362, 363), (384, 383, 375, 376), (382, 381, 373, 374), (380, 379, 371, 372), (378, 377, 369, 370), (383, 382, 374, 375), (381, 380, 372, 373), (379, 378, 370, 371), (392, 391, 383, 384), (390, 389, 381, 382), (388, 387, 379, 380), (386, 385, 377, 378), (391, 390, 382, 383), (389, 388, 380, 381), (387, 386, 378, 379), (400, 399, 391, 392), (398, 397, 389, 390), (396, 395, 387, 388), (394, 393, 385, 386), (399, 398, 390, 391), (397, 396, 388, 389), (395, 394, 386, 387), (408, 407, 399, 400), (406, 405, 397, 398), (404, 403, 395, 396), (402, 401, 393, 394), (407, 406, 398, 399), (405, 404, 396, 397), (403, 402, 394, 395), (416, 415, 407, 408), (414, 413, 405, 406), (412, 411, 403, 404), (410, 409, 401, 402), (415, 414, 406, 407), (413, 412, 404, 405), (411, 410, 402, 403), (424, 423, 415, 416), (422, 421, 413, 414), (420, 419, 411, 412), (418, 417, 409, 410), (423, 422, 414, 415), (421, 420, 412, 413), (419, 418, 410, 411), (432, 431, 423, 424), (430, 429, 421, 422), (428, 427, 419, 420), (426, 425, 417, 418), (431, 430, 422, 423), (429, 428, 420, 421), (427, 426, 418, 419), (441, 440, 431, 432), (439, 438, 429, 430), (437, 436, 427, 428), (435, 434, 425, 426), (440, 439, 430, 431), (438, 437, 428, 429), (436, 435, 426, 427), (449, 448, 440, 441), (447, 446, 438, 439), (445, 444, 436, 437), (443, 442, 434, 435), (448, 447, 439, 440), (446, 445, 437, 438), (444, 443, 435, 436), (457, 456, 448, 449), (455, 454, 446, 447), (453, 452, 444, 445), (451, 450, 442, 443), (456, 455, 447, 448), (454, 453, 445, 446), (452, 451, 443, 444), (465, 464, 456, 457), (463, 462, 454, 455), (461, 460, 452, 453), (459, 458, 450, 451), (464, 463, 455, 456), (462, 461, 453, 454), (460, 459, 451, 452), (473, 472, 464, 465), (471, 470, 462, 463), (469, 468, 460, 461), (467, 466, 458, 459), (472, 471, 463, 464), (470, 469, 461, 462), (468, 467, 459, 460), (481, 480, 472, 473), (479, 478, 470, 471), (477, 476, 468, 469), (475, 474, 466, 467), (480, 479, 471, 472), (478, 477, 469, 470), (476, 475, 467, 468), (489, 488, 480, 481), (487, 486, 478, 479), (485, 484, 476, 477), (483, 482, 474, 475), (488, 487, 479, 480), (486, 485, 477, 478), (484, 483, 475, 476), (497, 496, 488, 489), (495, 494, 486, 487), (493, 492, 484, 485), (491, 490, 482, 483), (496, 495, 487, 488), (494, 493, 485, 486), (492, 491, 483, 484), (505, 504, 496, 497), (503, 502, 494, 495), (501, 500, 492, 493), (499, 498, 490, 491), (504, 503, 495, 496), (502, 501, 493, 494), (500, 499, 491, 492), (513, 512, 504, 505), (511, 510, 502, 503), (509, 508, 500, 501), (507, 506, 498, 499), (512, 511, 503, 504), (510, 509, 501, 502), (508, 507, 499, 500), (272, 264, 433), (280, 272, 433), (288, 280, 433), (296, 288, 433), (304, 296, 433), (312, 304, 433), (320, 312, 433), (328, 320, 433), (336, 328, 433), (344, 336, 433), (352, 344, 433), (360, 352, 433), (368, 360, 433), (376, 368, 433), (384, 376, 433), (392, 384, 433), (400, 392, 433), (408, 400, 433), (416, 408, 433), (424, 416, 433), (432, 424, 433), (441, 432, 433), (449, 441, 433), (457, 449, 433), (465, 457, 433), (473, 465, 433), (481, 473, 433), (489, 481, 433), (497, 489, 433), (505, 497, 433), (513, 505, 433), (264, 263, 512, 513), (262, 261, 510, 511), (260, 259, 508, 509), (258, 257, 506, 507), (264, 513, 433), (263, 262, 511, 512), (261, 260, 509, 510), (259, 258, 507, 508), (8, 0, 257, 265), (16, 8, 265, 273), (24, 16, 273, 281), (32, 24, 281, 289), (40, 32, 289, 297), (48, 40, 297, 305), (56, 48, 305, 313), (64, 56, 313, 321), (72, 64, 321, 329), (80, 72, 329, 337), (88, 80, 337, 345), (96, 88, 345, 353), (104, 96, 353, 361), (112, 104, 361, 369), (120, 112, 369, 377), (128, 120, 377, 385), (136, 128, 385, 393), (144, 136, 393, 401), (152, 144, 401, 409), (160, 152, 409, 417), (168, 160, 417, 425), (177, 168, 425, 434), (185, 177, 434, 442), (193, 185, 442, 450), (201, 193, 450, 458), (209, 201, 458, 466), (217, 209, 466, 474), (225, 217, 474, 482), (233, 225, 482, 490), (241, 233, 490, 498), (249, 241, 498, 506), (0, 249, 506, 257)])
me_sphere.polygons.foreach_set('use_smooth', [True] * 544)
_uv = me_sphere.uv_layers.new(name='UVMap')
_uv.uv.foreach_set('vector', [0.4272, 0.4033, 0.4287, 0.4155, 0.4241, 0.4255, 0.4216, 0.4116, 0.4104, 0.2911, 0.4188, 0.3422, 0.4103, 0.3349, 0.4033, 0.2956, 0.4214, 0.3596, 0.4234, 0.3746, 0.4171, 0.3789, 0.4143, 0.3597, 0.4253, 0.389, 0.4272, 0.4033, 0.4216, 0.4116, 0.4194, 0.3956, 0.389, 0.2056, 0.4104, 0.2911, 0.4033, 0.2956, 0.3809, 0.2101, 0.4188, 0.3422, 0.4214, 0.3596, 0.4143, 0.3597, 0.4103, 0.3349, 0.4234, 0.3746, 0.4253, 0.389, 0.4194, 0.3956, 0.4171, 0.3789, 0.3809, 0.2101, 0.4033, 0.2956, 0.3952, 0.2979, 0.3706, 0.2107, 0.4103, 0.3349, 0.4143, 0.3597, 0.4073, 0.3648, 0.403, 0.3388, 0.4171, 0.3789, 0.4194, 0.3956, 0.413, 0.4024, 0.4104, 0.3849, 0.4216, 0.4116, 0.4241, 0.4255, 0.4177, 0.4357, 0.4155, 0.4192, 0.4033, 0.2956, 0.4103, 0.3349, 0.403, 0.3388, 0.3952, 0.2979, 0.4143, 0.3597, 0.4171, 0.3789, 0.4104, 0.3849, 0.4073, 0.3648, 0.4194, 0.3956, 0.4216, 0.4116, 0.4155, 0.4192, 0.413, 0.4024, 0.3706, 0.2107, 0.3952, 0.2979, 0.3852, 0.298, 0.3571, 0.2078, 0.403, 0.3388, 0.4073, 0.3648, 0.3993, 0.3704, 0.3942, 0.3421, 0.4104, 0.3849, 0.413, 0.4024, 0.4059, 0.4114, 0.4029, 0.3922, 0.4155, 0.4192, 0.4177, 0.4357, 0.4113, 0.4476, 0.4086, 0.4298, 0.3952, 0.2979, 0.403, 0.3388, 0.3942, 0.3421, 0.3852, 0.298, 0.4073, 0.3648, 0.4104, 0.3849, 0.4029, 0.3922, 0.3993, 0.3704, 0.413, 0.4024, 0.4155, 0.4192, 0.4086, 0.4298, 0.4059, 0.4114, 0.3571, 0.2078, 0.3852, 0.298, 0.3718, 0.296, 0.3384, 0.2021, 0.3942, 0.3421, 0.3993, 0.3704, 0.389, 0.3772, 0.3828, 0.3451, 0.4029, 0.3922, 0.4059, 0.4114, 0.397, 0.4241, 0.3934, 0.4022, 0.4086, 0.4298, 0.4113, 0.4476, 0.4036, 0.4653, 0.4004, 0.445, 0.3852, 0.298, 0.3942, 0.3421, 0.3828, 0.3451, 0.3718, 0.296, 0.3993, 0.3704, 0.4029, 0.3922, 0.3934, 0.4022, 0.389, 0.3772, 0.4059, 0.4114, 0.4086, 0.4298, 0.4004, 0.445, 0.397, 0.4241, 0.3384, 0.2021, 0.3718, 0.296, 0.3524, 0.2922, 0.3115, 0.196, 0.3828, 0.3451, 0.389, 0.3772, 0.3745, 0.3871, 0.3666, 0.3488, 0.3934, 0.4022, 0.397, 0.4241, 0.3849, 0.4438, 0.3802, 0.4173, 0.4004, 0.445, 0.4036, 0.4653, 0.3934, 0.4932, 0.3893, 0.469, 0.3718, 0.296, 0.3828, 0.3451, 0.3666, 0.3488, 0.3524, 0.2922, 0.389, 0.3772, 0.3934, 0.4022, 0.3802, 0.4173, 0.3745, 0.3871, 0.397, 0.4241, 0.4004, 0.445, 0.3893, 0.469, 0.3849, 0.4438, 0.3115, 0.196, 0.3524, 0.2922, 0.3216, 0.2897, 0.2738, 0.1959, 0.3666, 0.3488, 0.3745, 0.3871, 0.3515, 0.4048, 0.3405, 0.3563, 0.3802, 0.4173, 0.3849, 0.4438, 0.3661, 0.4781, 0.3595, 0.4438, 0.3893, 0.469, 0.3934, 0.4932, 0.378, 0.5406, 0.3722, 0.5104, 0.3524, 0.2922, 0.3666, 0.3488, 0.3405, 0.3563, 0.3216, 0.2897, 0.3745, 0.3871, 0.3802, 0.4173, 0.3595, 0.4438, 0.3515, 0.4048, 0.3849, 0.4438, 0.3893, 0.469, 0.3722, 0.5104, 0.3661, 0.4781, 0.2738, 0.1959, 0.3216, 0.2897, 0.2723, 0.3013, 0.2274, 0.213, 0.3405, 0.3563, 0.3515, 0.4048, 0.31, 0.4439, 0.2952, 0.3796, 0.3595, 0.4438, 0.3661, 0.4781, 0.3314, 0.5453, 0.3215, 0.4979, 0.3722, 0.5104, 0.378, 0.5406, 0.3499, 0.6264, 0.3409, 0.5884, 0.3216, 0.2897, 0.3405, 0.3563, 0.2952, 0.3796, 0.2723, 0.3013, 0.3515, 0.4048, 0.3595, 0.4438, 0.3215, 0.4979, 0.31, 0.4439, 0.3661, 0.4781, 0.3722, 0.5104, 0.3409, 0.5884, 0.3314, 0.5453, 0.2274, 0.213, 0.2723, 0.3013, 0.2089, 0.3523, 0.183, 0.2536, 0.2952, 0.3796, 0.31, 0.4439, 0.2385, 0.5242, 0.2256, 0.4437, 0.3215, 0.4979, 0.3314, 0.5453, 0.2615, 0.6548, 0.25, 0.5941, 0.3409, 0.5884, 0.3499, 0.6264, 0.2867, 0.7511, 0.2736, 0.7075, 0.2723, 0.3013, 0.2952, 0.3796, 0.2256, 0.4437, 0.2089, 0.3523, 0.31, 0.4439, 0.3215, 0.4979, 0.25, 0.5941, 0.2385, 0.5242, 0.3314, 0.5453, 0.3409, 0.5884, 0.2736, 0.7075, 0.2615, 0.6548, 0.183, 0.2536, 0.2089, 0.3523, 0.1565, 0.4274, 0.1491, 0.3075, 0.2256, 0.4437, 0.2385, 0.5242, 0.1649, 0.5931, 0.1612, 0.52, 0.25, 0.5941, 0.2615, 0.6548, 0.172, 0.7074, 0.1684, 0.654, 0.2736, 0.7075, 0.2867, 0.7511, 0.1813, 0.7992, 0.1763, 0.7559, 0.2089, 0.3523, 0.2256, 0.4437, 0.1612, 0.52, 0.1565, 0.4274, 0.2385, 0.5242, 0.25, 0.5941, 0.1684, 0.654, 0.1649, 0.5931, 0.2615, 0.6548, 0.2736, 0.7075, 0.1763, 0.7559, 0.172, 0.7074, 0.8991, 0.3075, 0.9065, 0.4274, 0.8734, 0.483, 0.8754, 0.3581, 0.9112, 0.52, 0.9149, 0.5931, 0.8713, 0.6157, 0.8722, 0.5608, 0.9184, 0.654, 0.922, 0.7074, 0.8695, 0.6977, 0.8704, 0.6594, 0.9263, 0.7559, 0.9313, 0.7992, 0.8674, 0.7672, 0.8686, 0.7335, 0.9065, 0.4274, 0.9112, 0.52, 0.8722, 0.5608, 0.8734, 0.483, 0.9149, 0.5931, 0.9184, 0.654, 0.8704, 0.6594, 0.8713, 0.6157, 0.922, 0.7074, 0.9263, 0.7559, 0.8686, 0.7335, 0.8695, 0.6977, 0.8754, 0.3581, 0.8734, 0.483, 0.8528, 0.5151, 0.8587, 0.3972, 0.8722, 0.5608, 0.8713, 0.6157, 0.8472, 0.6206, 0.8495, 0.5785, 0.8704, 0.6594, 0.8695, 0.6977, 0.8433, 0.6822, 0.8452, 0.6535, 0.8686, 0.7335, 0.8674, 0.7672, 0.839, 0.7354, 0.8412, 0.7094, 0.8734, 0.483, 0.8722, 0.5608, 0.8495, 0.5785, 0.8528, 0.5151, 0.8713, 0.6157, 0.8704, 0.6594, 0.8452, 0.6535, 0.8472, 0.6206, 0.8695, 0.6977, 0.8686, 0.7335, 0.8412, 0.7094, 0.8433, 0.6822, 0.8587, 0.3972, 0.8528, 0.5151, 0.8389, 0.5327, 0.8466, 0.4245, 0.8495, 0.5785, 0.8472, 0.6206, 0.8323, 0.6204, 0.835, 0.586, 0.8452, 0.6535, 0.8433, 0.6822, 0.828, 0.6702, 0.8301, 0.647, 0.8412, 0.7094, 0.839, 0.7354, 0.8234, 0.7135, 0.8257, 0.6922, 0.8528, 0.5151, 0.8495, 0.5785, 0.835, 0.586, 0.8389, 0.5327, 0.8472, 0.6206, 0.8452, 0.6535, 0.8301, 0.647, 0.8323, 0.6204, 0.8433, 0.6822, 0.8412, 0.7094, 0.8257, 0.6922, 0.828, 0.6702, 0.8466, 0.4245, 0.8389, 0.5327, 0.8289, 0.542, 0.8374, 0.4421, 0.835, 0.586, 0.8323, 0.6204, 0.8219, 0.6183, 0.8247, 0.5887, 0.8301, 0.647, 0.828, 0.6702, 0.8175, 0.6611, 0.8196, 0.6412, 0.8257, 0.6922, 0.8234, 0.7135, 0.8129, 0.6984, 0.8152, 0.68, 0.8389, 0.5327, 0.835, 0.586, 0.8247, 0.5887, 0.8289, 0.542, 0.8323, 0.6204, 0.8301, 0.647, 0.8196, 0.6412, 0.8219, 0.6183, 0.828, 0.6702, 0.8257, 0.6922, 0.8152, 0.68, 0.8175, 0.6611, 0.8374, 0.4421, 0.8289, 0.542, 0.821, 0.546, 0.83, 0.4522, 0.8247, 0.5887, 0.8219, 0.6183, 0.8138, 0.6154, 0.8167, 0.5885, 0.8196, 0.6412, 0.8175, 0.6611, 0.8094, 0.6539, 0.8115, 0.6359, 0.8152, 0.68, 0.8129, 0.6984, 0.8048, 0.6866, 0.8072, 0.671, 0.8289, 0.542, 0.8247, 0.5887, 0.8167, 0.5885, 0.821, 0.546, 0.8219, 0.6183, 0.8196, 0.6412, 0.8115, 0.6359, 0.8138, 0.6154, 0.8175, 0.6611, 0.8152, 0.68, 0.8072, 0.671, 0.8094, 0.6539, 0.83, 0.4522, 0.821, 0.546, 0.8144, 0.5462, 0.824, 0.4561, 0.8167, 0.5885, 0.8138, 0.6154, 0.807, 0.6117, 0.81, 0.5864, 0.8115, 0.6359, 0.8094, 0.6539, 0.8025, 0.6478, 0.8046, 0.631, 0.8072, 0.671, 0.8048, 0.6866, 0.7983, 0.6796, 0.8003, 0.6639, 0.821, 0.546, 0.8167, 0.5885, 0.81, 0.5864, 0.8144, 0.5462, 0.8138, 0.6154, 0.8115, 0.6359, 0.8046, 0.631, 0.807, 0.6117, 0.8094, 0.6539, 0.8072, 0.671, 0.8003, 0.6639, 0.8025, 0.6478, 0.824, 0.4561, 0.8144, 0.5462, 0.8086, 0.5432, 0.8188, 0.4548, 0.81, 0.5864, 0.807, 0.6117, 0.8008, 0.6072, 0.8039, 0.5826, 0.8046, 0.631, 0.8025, 0.6478, 0.7961, 0.6425, 0.7984, 0.6261, 0.8003, 0.6639, 0.7983, 0.6796, 0.7913, 0.6726, 0.7938, 0.6582, 0.8144, 0.5462, 0.81, 0.5864, 0.8039, 0.5826, 0.8086, 0.5432, 0.807, 0.6117, 0.8046, 0.631, 0.7984, 0.6261, 0.8008, 0.6072, 0.8025, 0.6478, 0.8003, 0.6639, 0.7938, 0.6582, 0.7961, 0.6425, 0.8188, 0.4548, 0.8086, 0.5432, 0.8032, 0.5371, 0.8142, 0.4482, 0.8039, 0.5826, 0.8008, 0.6072, 0.7948, 0.6017, 0.7981, 0.5768, 0.7984, 0.6261, 0.7961, 0.6425, 0.7897, 0.6374, 0.7922, 0.6208, 0.7938, 0.6582, 0.7913, 0.6726, 0.7841, 0.6678, 0.7873, 0.6533, 0.8086, 0.5432, 0.8039, 0.5826, 0.7981, 0.5768, 0.8032, 0.5371, 0.8008, 0.6072, 0.7984, 0.6261, 0.7922, 0.6208, 0.7948, 0.6017, 0.7961, 0.6425, 0.7938, 0.6582, 0.7873, 0.6533, 0.7897, 0.6374, 0.8142, 0.4482, 0.8032, 0.5371, 0.7978, 0.5272, 0.81, 0.4359, 0.7981, 0.5768, 0.7948, 0.6017, 0.7885, 0.5948, 0.7922, 0.5687, 0.7922, 0.6208, 0.7897, 0.6374, 0.7829, 0.6322, 0.7856, 0.6148, 0.7873, 0.6533, 0.7841, 0.6678, 0.7774, 0.665, 0.7802, 0.6489, 0.8032, 0.5371, 0.7981, 0.5768, 0.7922, 0.5687, 0.7978, 0.5272, 0.7948, 0.6017, 0.7922, 0.6208, 0.7856, 0.6148, 0.7885, 0.5948, 0.7897, 0.6374, 0.7873, 0.6533, 0.7802, 0.6489, 0.7829, 0.6322, 0.81, 0.4359, 0.7978, 0.5272, 0.7921, 0.5124, 0.806, 0.4167, 0.7922, 0.5687, 0.7885, 0.5948, 0.7814, 0.5856, 0.7857, 0.5572, 0.7856, 0.6148, 0.7829, 0.6322, 0.7749, 0.6265, 0.778, 0.6074, 0.7802, 0.6489, 0.7774, 0.665, 0.7686, 0.6621, 0.7718, 0.6446, 0.7978, 0.5272, 0.7922, 0.5687, 0.7857, 0.5572, 0.7921, 0.5124, 0.7885, 0.5948, 0.7856, 0.6148, 0.778, 0.6074, 0.7814, 0.5856, 0.7829, 0.6322, 0.7802, 0.6489, 0.7718, 0.6446, 0.7749, 0.6265, 0.806, 0.4167, 0.7921, 0.5124, 0.7857, 0.49, 0.8021, 0.3885, 0.7857, 0.5572, 0.7814, 0.5856, 0.7728, 0.5725, 0.7779, 0.5402, 0.778, 0.6074, 0.7749, 0.6265, 0.7648, 0.6192, 0.7686, 0.5975, 0.7718, 0.6446, 0.7686, 0.6621, 0.7571, 0.6597, 0.761, 0.6398, 0.7921, 0.5124, 0.7857, 0.5572, 0.7779, 0.5402, 0.7857, 0.49, 0.7814, 0.5856, 0.778, 0.6074, 0.7686, 0.5975, 0.7728, 0.5725, 0.7749, 0.6265, 0.7718, 0.6446, 0.761, 0.6398, 0.7648, 0.6192, 0.8021, 0.3885, 0.7857, 0.49, 0.7776, 0.4554, 0.7981, 0.3484, 0.7779, 0.5402, 0.7728, 0.5725, 0.761, 0.5523, 0.7676, 0.5136, 0.7686, 0.5975, 0.7648, 0.6192, 0.7507, 0.6087, 0.7556, 0.5825, 0.761, 0.6398, 0.7571, 0.6597, 0.7408, 0.6569, 0.7458, 0.6334, 0.7857, 0.49, 0.7779, 0.5402, 0.7676, 0.5136, 0.7776, 0.4554, 0.7728, 0.5725, 0.7686, 0.5975, 0.7556, 0.5825, 0.761, 0.5523, 0.7648, 0.6192, 0.761, 0.6398, 0.7458, 0.6334, 0.7507, 0.6087, 0.7981, 0.3484, 0.7776, 0.4554, 0.766, 0.3993, 0.7938, 0.2925, 0.7676, 0.5136, 0.761, 0.5523, 0.7427, 0.5172, 0.752, 0.4682, 0.7556, 0.5825, 0.7507, 0.6087, 0.7283, 0.5901, 0.7351, 0.5561, 0.7458, 0.6334, 0.7408, 0.6569, 0.7146, 0.6509, 0.7215, 0.6216, 0.7776, 0.4554, 0.7676, 0.5136, 0.752, 0.4682, 0.766, 0.3993, 0.761, 0.5523, 0.7556, 0.5825, 0.7351, 0.5561, 0.7427, 0.5172, 0.7507, 0.6087, 0.7458, 0.6334, 0.7215, 0.6216, 0.7283, 0.5901, 0.7938, 0.2925, 0.766, 0.3993, 0.7458, 0.3075, 0.7885, 0.2188, 0.752, 0.4682, 0.7427, 0.5172, 0.7091, 0.4489, 0.7236, 0.3852, 0.7351, 0.5561, 0.7283, 0.5901, 0.6878, 0.5496, 0.6977, 0.5025, 0.7215, 0.6216, 0.7146, 0.6509, 0.6693, 0.6302, 0.6784, 0.5923, 0.766, 0.3993, 0.752, 0.4682, 0.7236, 0.3852, 0.7458, 0.3075, 0.7427, 0.5172, 0.7351, 0.5561, 0.6977, 0.5025, 0.7091, 0.4489, 0.7283, 0.5901, 0.7215, 0.6216, 0.6784, 0.5923, 0.6878, 0.5496, 0.7885, 0.2188, 0.7458, 0.3075, 0.6981, 0.1833, 0.78, 0.1315, 0.7236, 0.3852, 0.7091, 0.4489, 0.6404, 0.3376, 0.6606, 0.2614, 0.6977, 0.5025, 0.6878, 0.5496, 0.6168, 0.4677, 0.627, 0.4065, 0.6784, 0.5923, 0.6693, 0.6302, 0.6005, 0.5691, 0.6081, 0.5224, 0.7458, 0.3075, 0.7236, 0.3852, 0.6606, 0.2614, 0.6981, 0.1833, 0.7091, 0.4489, 0.6977, 0.5025, 0.627, 0.4065, 0.6404, 0.3376, 0.6878, 0.5496, 0.6784, 0.5923, 0.6081, 0.5224, 0.6168, 0.4677, 0.78, 0.1315, 0.6981, 0.1833, 0.5782, 0.1198, 0.7523, 0.04478, 0.6606, 0.2614, 0.6404, 0.3376, 0.5492, 0.2839, 0.557, 0.2107, 0.627, 0.4065, 0.6168, 0.4677, 0.5416, 0.3989, 0.5448, 0.3452, 0.6081, 0.5224, 0.6005, 0.5691, 0.5368, 0.4919, 0.539, 0.448, 0.6981, 0.1833, 0.6606, 0.2614, 0.557, 0.2107, 0.5782, 0.1198, 0.6404, 0.3376, 0.627, 0.4065, 0.5448, 0.3452, 0.5492, 0.2839, 0.6168, 0.4677, 0.6081, 0.5224, 0.539, 0.448, 0.5416, 0.3989, 0.7523, 0.04478, 0.5782, 0.1198, 0.4902, 0.1611, 0.4566, 0.03525, 0.557, 0.2107, 0.5492, 0.2839, 0.4951, 0.2956, 0.4936, 0.24, 0.5448, 0.3452, 0.5416, 0.3989, 0.4967, 0.3782, 0.496, 0.3397, 0.539, 0.448, 0.5368, 0.4919, 0.4979, 0.4481, 0.4974, 0.4143, 0.5782, 0.1198, 0.557, 0.2107, 0.4936, 0.24, 0.4902, 0.1611, 0.5492, 0.2839, 0.5448, 0.3452, 0.496, 0.3397, 0.4951, 0.2956, 0.5416, 0.3989, 0.539, 0.448, 0.4974, 0.4143, 0.4967, 0.3782, 0.4566, 0.03525, 0.4902, 0.1611, 0.458, 0.2066, 0.4239, 0.09113, 0.4936, 0.24, 0.4951, 0.2956, 0.4683, 0.3127, 0.4649, 0.2703, 0.496, 0.3397, 0.4967, 0.3782, 0.4723, 0.3747, 0.4705, 0.3458, 0.4974, 0.4143, 0.4979, 0.4481, 0.4752, 0.4284, 0.4738, 0.4021, 0.4902, 0.1611, 0.4936, 0.24, 0.4649, 0.2703, 0.458, 0.2066, 0.4951, 0.2956, 0.496, 0.3397, 0.4705, 0.3458, 0.4683, 0.3127, 0.4967, 0.3782, 0.4974, 0.4143, 0.4738, 0.4021, 0.4723, 0.3747, 0.4239, 0.09113, 0.458, 0.2066, 0.4422, 0.238, 0.4144, 0.1325, 0.4649, 0.2703, 0.4683, 0.3127, 0.4527, 0.3257, 0.4491, 0.2913, 0.4705, 0.3458, 0.4723, 0.3747, 0.4572, 0.3758, 0.4552, 0.3524, 0.4738, 0.4021, 0.4752, 0.4284, 0.4606, 0.4196, 0.459, 0.398, 0.458, 0.2066, 0.4649, 0.2703, 0.4491, 0.2913, 0.4422, 0.238, 0.4683, 0.3127, 0.4705, 0.3458, 0.4552, 0.3524, 0.4527, 0.3257, 0.4723, 0.3747, 0.4738, 0.4021, 0.459, 0.398, 0.4572, 0.3758, 0.4144, 0.1325, 0.4422, 0.238, 0.4319, 0.2592, 0.4079, 0.162, 0.4491, 0.2913, 0.4527, 0.3257, 0.4422, 0.3354, 0.4386, 0.3058, 0.4552, 0.3524, 0.4572, 0.3758, 0.4467, 0.3784, 0.4446, 0.3583, 0.459, 0.398, 0.4606, 0.4196, 0.4503, 0.4161, 0.4485, 0.3975, 0.4422, 0.238, 0.4491, 0.2913, 0.4386, 0.3058, 0.4319, 0.2592, 0.4527, 0.3257, 0.4552, 0.3524, 0.4446, 0.3583, 0.4422, 0.3354, 0.4572, 0.3758, 0.459, 0.398, 0.4485, 0.3975, 0.4467, 0.3784, 0.4079, 0.162, 0.4319, 0.2592, 0.424, 0.2739, 0.402, 0.1827, 0.4386, 0.3058, 0.4422, 0.3354, 0.434, 0.343, 0.4305, 0.3162, 0.4446, 0.3583, 0.4467, 0.3784, 0.4386, 0.3817, 0.4365, 0.3636, 0.4485, 0.3975, 0.4503, 0.4161, 0.4422, 0.4158, 0.4404, 0.399, 0.4319, 0.2592, 0.4386, 0.3058, 0.4305, 0.3162, 0.424, 0.2739, 0.4422, 0.3354, 0.4446, 0.3583, 0.4365, 0.3636, 0.434, 0.343, 0.4467, 0.3784, 0.4485, 0.3975, 0.4404, 0.399, 0.4386, 0.3817, 0.402, 0.1827, 0.424, 0.2739, 0.4171, 0.2841, 0.3959, 0.1968, 0.4305, 0.3162, 0.434, 0.343, 0.4271, 0.3492, 0.4235, 0.324, 0.4365, 0.3636, 0.4386, 0.3817, 0.4317, 0.3856, 0.4296, 0.3686, 0.4404, 0.399, 0.4422, 0.4158, 0.4361, 0.4137, 0.4336, 0.4018, 0.424, 0.2739, 0.4305, 0.3162, 0.4235, 0.324, 0.4171, 0.2841, 0.434, 0.343, 0.4365, 0.3636, 0.4296, 0.3686, 0.4271, 0.3492, 0.4386, 0.3817, 0.4404, 0.399, 0.4336, 0.4018, 0.4317, 0.3856, 0.1313, 0.1639, 0.389, 0.2056, 0.3809, 0.2101, 0.1313, 0.1639, 0.3809, 0.2101, 0.3706, 0.2107, 0.1313, 0.1639, 0.3706, 0.2107, 0.3571, 0.2078, 0.1313, 0.1639, 0.3571, 0.2078, 0.3384, 0.2021, 0.1313, 0.1639, 0.3384, 0.2021, 0.3115, 0.196, 0.1313, 0.1639, 0.3115, 0.196, 0.2738, 0.1959, 0.1313, 0.1639, 0.2738, 0.1959, 0.2274, 0.213, 0.1313, 0.1639, 0.2274, 0.213, 0.183, 0.2536, 0.1313, 0.1639, 0.183, 0.2536, 0.1491, 0.3075, 0.1313, 0.1639, 0.1491, 0.3075, 0.1254, 0.3581, 0.8813, 0.1639, 0.8754, 0.3581, 0.8587, 0.3972, 0.8813, 0.1639, 0.8587, 0.3972, 0.8466, 0.4245, 0.8813, 0.1639, 0.8466, 0.4245, 0.8374, 0.4421, 0.8813, 0.1639, 0.8374, 0.4421, 0.83, 0.4522, 0.8813, 0.1639, 0.83, 0.4522, 0.824, 0.4561, 0.8813, 0.1639, 0.824, 0.4561, 0.8188, 0.4548, 0.8813, 0.1639, 0.8188, 0.4548, 0.8142, 0.4482, 0.8813, 0.1639, 0.8142, 0.4482, 0.81, 0.4359, 0.8813, 0.1639, 0.81, 0.4359, 0.806, 0.4167, 0.8813, 0.1639, 0.806, 0.4167, 0.8021, 0.3885, 0.8813, 0.1639, 0.8021, 0.3885, 0.7981, 0.3484, 0.8813, 0.1639, 0.7981, 0.3484, 0.7938, 0.2925, 0.8813, 0.1639, 0.7938, 0.2925, 0.7885, 0.2188, 0.8813, 0.1639, 0.7885, 0.2188, 0.78, 0.1315, 0.8813, 0.1639, 0.78, 0.1315, 0.7523, 0.04478, 0.8813, 0.1639, 0.7523, 0.04478, 0.4566, 0.03525, 0.1313, 0.1639, 0.4566, 0.03525, 0.4239, 0.09113, 0.1313, 0.1639, 0.4239, 0.09113, 0.4144, 0.1325, 0.1313, 0.1639, 0.4144, 0.1325, 0.4079, 0.162, 0.1313, 0.1639, 0.4079, 0.162, 0.402, 0.1827, 0.1313, 0.1639, 0.402, 0.1827, 0.3959, 0.1968, 0.3959, 0.1968, 0.4171, 0.2841, 0.4104, 0.2911, 0.389, 0.2056, 0.4235, 0.324, 0.4271, 0.3492, 0.4214, 0.3596, 0.4188, 0.3422, 0.4296, 0.3686, 0.4317, 0.3856, 0.4253, 0.389, 0.4234, 0.3746, 0.4336, 0.4018, 0.4361, 0.4137, 0.4287, 0.4155, 0.4272, 0.4033, 0.1313, 0.1639, 0.3959, 0.1968, 0.389, 0.2056, 0.4171, 0.2841, 0.4235, 0.324, 0.4188, 0.3422, 0.4104, 0.2911, 0.4271, 0.3492, 0.4296, 0.3686, 0.4234, 0.3746, 0.4214, 0.3596, 0.4317, 0.3856, 0.4336, 0.4018, 0.4272, 0.4033, 0.4253, 0.389, 0.4221, 0.4156, 0.4241, 0.4312, 0.4299, 0.4253, 0.428, 0.4099, 0.405, 0.3048, 0.4114, 0.3417, 0.418, 0.3368, 0.412, 0.3002, 0.4151, 0.3652, 0.4177, 0.3835, 0.4239, 0.3782, 0.4214, 0.3601, 0.42, 0.3998, 0.4221, 0.4156, 0.428, 0.4099, 0.426, 0.3943, 0.3852, 0.2231, 0.405, 0.3048, 0.412, 0.3002, 0.3932, 0.2187, 0.4114, 0.3417, 0.4151, 0.3652, 0.4214, 0.3601, 0.418, 0.3368, 0.4177, 0.3835, 0.42, 0.3998, 0.426, 0.3943, 0.4239, 0.3782, 0.3754, 0.2237, 0.3971, 0.3074, 0.405, 0.3048, 0.3852, 0.2231, 0.4042, 0.3459, 0.4082, 0.3705, 0.4151, 0.3652, 0.4114, 0.3417, 0.4112, 0.3897, 0.4137, 0.4068, 0.42, 0.3998, 0.4177, 0.3835, 0.416, 0.4234, 0.4183, 0.4397, 0.4241, 0.4312, 0.4221, 0.4156, 0.3971, 0.3074, 0.4042, 0.3459, 0.4114, 0.3417, 0.405, 0.3048, 0.4082, 0.3705, 0.4112, 0.3897, 0.4177, 0.3835, 0.4151, 0.3652, 0.4137, 0.4068, 0.416, 0.4234, 0.4221, 0.4156, 0.42, 0.3998, 0.3624, 0.2208, 0.3874, 0.3082, 0.3971, 0.3074, 0.3754, 0.2237, 0.3956, 0.3498, 0.4003, 0.3766, 0.4082, 0.3705, 0.4042, 0.3459, 0.4037, 0.3976, 0.4066, 0.4162, 0.4137, 0.4068, 0.4112, 0.3897, 0.4093, 0.4343, 0.4119, 0.452, 0.4183, 0.4397, 0.416, 0.4234, 0.3874, 0.3082, 0.3956, 0.3498, 0.4042, 0.3459, 0.3971, 0.3074, 0.4003, 0.3766, 0.4037, 0.3976, 0.4112, 0.3897, 0.4082, 0.3705, 0.4066, 0.4162, 0.4093, 0.4343, 0.416, 0.4234, 0.4137, 0.4068, 0.3446, 0.2149, 0.3745, 0.3072, 0.3874, 0.3082, 0.3624, 0.2208, 0.3846, 0.3538, 0.3902, 0.3843, 0.4003, 0.3766, 0.3956, 0.3498, 0.3944, 0.4083, 0.3979, 0.4296, 0.4066, 0.4162, 0.4037, 0.3976, 0.4012, 0.4502, 0.4043, 0.4703, 0.4119, 0.452, 0.4093, 0.4343, 0.3745, 0.3072, 0.3846, 0.3538, 0.3956, 0.3498, 0.3874, 0.3082, 0.3902, 0.3843, 0.3944, 0.4083, 0.4037, 0.3976, 0.4003, 0.3766, 0.3979, 0.4296, 0.4012, 0.4502, 0.4093, 0.4343, 0.4066, 0.4162, 0.3187, 0.208, 0.3558, 0.3049, 0.3745, 0.3072, 0.3446, 0.2149, 0.3688, 0.3591, 0.3762, 0.3957, 0.3902, 0.3843, 0.3846, 0.3538, 0.3815, 0.4247, 0.3861, 0.4504, 0.3979, 0.4296, 0.3944, 0.4083, 0.3903, 0.4752, 0.3944, 0.499, 0.4043, 0.4703, 0.4012, 0.4502, 0.3558, 0.3049, 0.3688, 0.3591, 0.3846, 0.3538, 0.3745, 0.3072, 0.3762, 0.3957, 0.3815, 0.4247, 0.3944, 0.4083, 0.3902, 0.3843, 0.3861, 0.4504, 0.3903, 0.4752, 0.4012, 0.4502, 0.3979, 0.4296, 0.2814, 0.2062, 0.3261, 0.3039, 0.3558, 0.3049, 0.3187, 0.208, 0.3435, 0.3692, 0.3538, 0.4158, 0.3762, 0.3957, 0.3688, 0.3591, 0.3613, 0.4534, 0.3677, 0.4867, 0.3861, 0.4504, 0.3815, 0.4247, 0.3737, 0.5182, 0.3794, 0.5478, 0.3944, 0.499, 0.3903, 0.4752, 0.3261, 0.3039, 0.3435, 0.3692, 0.3688, 0.3591, 0.3558, 0.3049, 0.3538, 0.4158, 0.3613, 0.4534, 0.3815, 0.4247, 0.3762, 0.3957, 0.3677, 0.4867, 0.3737, 0.5182, 0.3903, 0.4752, 0.3861, 0.4504, 0.2334, 0.2219, 0.2773, 0.3171, 0.3261, 0.3039, 0.2814, 0.2062, 0.2991, 0.3962, 0.3132, 0.4591, 0.3538, 0.4158, 0.3435, 0.3692, 0.3242, 0.5114, 0.3339, 0.557, 0.3677, 0.4867, 0.3613, 0.4534, 0.3431, 0.5985, 0.3521, 0.6351, 0.3794, 0.5478, 0.3737, 0.5182, 0.2773, 0.3171, 0.2991, 0.3962, 0.3435, 0.3692, 0.3261, 0.3039, 0.3132, 0.4591, 0.3242, 0.5114, 0.3613, 0.4534, 0.3538, 0.4158, 0.3339, 0.557, 0.3431, 0.5985, 0.3737, 0.5182, 0.3677, 0.4867, 0.1861, 0.2641, 0.2123, 0.3703, 0.2773, 0.3171, 0.2334, 0.2219, 0.2287, 0.4642, 0.2415, 0.5439, 0.3132, 0.4591, 0.2991, 0.3962, 0.253, 0.6115, 0.2644, 0.6693, 0.3339, 0.557, 0.3242, 0.5114, 0.2768, 0.7194, 0.29, 0.7606, 0.3521, 0.6351, 0.3431, 0.5985, 0.2123, 0.3703, 0.2287, 0.4642, 0.2991, 0.3962, 0.2773, 0.3171, 0.2415, 0.5439, 0.253, 0.6115, 0.3242, 0.5114, 0.3132, 0.4591, 0.2644, 0.6693, 0.2768, 0.7194, 0.3431, 0.5985, 0.3339, 0.557, 0.1499, 0.3215, 0.1573, 0.4467, 0.2123, 0.3703, 0.1861, 0.2641, 0.162, 0.5391, 0.1658, 0.6103, 0.2415, 0.5439, 0.2287, 0.4642, 0.1693, 0.6691, 0.173, 0.7204, 0.2644, 0.6693, 0.253, 0.6115, 0.1774, 0.7673, 0.1827, 0.8091, 0.29, 0.7606, 0.2768, 0.7194, 0.1573, 0.4467, 0.162, 0.5391, 0.2287, 0.4642, 0.2123, 0.3703, 0.1658, 0.6103, 0.1693, 0.6691, 0.253, 0.6115, 0.2415, 0.5439, 0.173, 0.7204, 0.1774, 0.7673, 0.2768, 0.7194, 0.2644, 0.6693, 0.8749, 0.3744, 0.873, 0.5003, 0.9073, 0.4467, 0.8999, 0.3215, 0.8719, 0.5755, 0.871, 0.6281, 0.9158, 0.6103, 0.912, 0.5391, 0.8702, 0.6701, 0.8693, 0.7071, 0.923, 0.7204, 0.9193, 0.6691, 0.8683, 0.7422, 0.8671, 0.7751, 0.9327, 0.8091, 0.9274, 0.7673, 0.873, 0.5003, 0.8719, 0.5755, 0.912, 0.5391, 0.9073, 0.4467, 0.871, 0.6281, 0.8702, 0.6701, 0.9193, 0.6691, 0.9158, 0.6103, 0.8693, 0.7071, 0.8683, 0.7422, 0.9274, 0.7673, 0.923, 0.7204, 0.8578, 0.4139, 0.852, 0.5296, 0.873, 0.5003, 0.8749, 0.3744, 0.8489, 0.5899, 0.8467, 0.6299, 0.871, 0.6281, 0.8719, 0.5755, 0.8447, 0.6615, 0.8428, 0.6893, 0.8693, 0.7071, 0.8702, 0.6701, 0.8407, 0.716, 0.8384, 0.7416, 0.8671, 0.7751, 0.8683, 0.7422, 0.852, 0.5296, 0.8489, 0.5899, 0.8719, 0.5755, 0.873, 0.5003, 0.8467, 0.6299, 0.8447, 0.6615, 0.8702, 0.6701, 0.871, 0.6281, 0.8428, 0.6893, 0.8407, 0.716, 0.8683, 0.7422, 0.8693, 0.7071, 0.8454, 0.4407, 0.838, 0.5451, 0.852, 0.5296, 0.8578, 0.4139, 0.8343, 0.5954, 0.8317, 0.628, 0.8467, 0.6299, 0.8489, 0.5899, 0.8295, 0.6534, 0.8274, 0.6759, 0.8428, 0.6893, 0.8447, 0.6615, 0.8251, 0.6976, 0.8228, 0.7187, 0.8384, 0.7416, 0.8407, 0.716, 0.838, 0.5451, 0.8343, 0.5954, 0.8489, 0.5899, 0.852, 0.5296, 0.8317, 0.628, 0.8295, 0.6534, 0.8447, 0.6615, 0.8467, 0.6299, 0.8274, 0.6759, 0.8251, 0.6976, 0.8407, 0.716, 0.8428, 0.6893, 0.836, 0.4576, 0.8279, 0.5529, 0.838, 0.5451, 0.8454, 0.4407, 0.824, 0.5968, 0.8213, 0.6249, 0.8317, 0.628, 0.8343, 0.5954, 0.819, 0.6467, 0.8169, 0.666, 0.8274, 0.6759, 0.8295, 0.6534, 0.8147, 0.6847, 0.8123, 0.7029, 0.8228, 0.7187, 0.8251, 0.6976, 0.8279, 0.5529, 0.824, 0.5968, 0.8343, 0.5954, 0.838, 0.5451, 0.8213, 0.6249, 0.819, 0.6467, 0.8295, 0.6534, 0.8317, 0.628, 0.8169, 0.666, 0.8147, 0.6847, 0.8251, 0.6976, 0.8274, 0.6759, 0.8286, 0.467, 0.82, 0.556, 0.8279, 0.5529, 0.836, 0.4576, 0.8159, 0.5959, 0.8132, 0.6212, 0.8213, 0.6249, 0.824, 0.5968, 0.8109, 0.6409, 0.8088, 0.6583, 0.8169, 0.666, 0.819, 0.6467, 0.8066, 0.6752, 0.8043, 0.6917, 0.8123, 0.7029, 0.8147, 0.6847, 0.82, 0.556, 0.8159, 0.5959, 0.824, 0.5968, 0.8279, 0.5529, 0.8132, 0.6212, 0.8109, 0.6409, 0.819, 0.6467, 0.8213, 0.6249, 0.8088, 0.6583, 0.8066, 0.6752, 0.8147, 0.6847, 0.8169, 0.666, 0.8224, 0.4706, 0.8134, 0.5557, 0.82, 0.556, 0.8286, 0.467, 0.8092, 0.5933, 0.8064, 0.6172, 0.8132, 0.6212, 0.8159, 0.5959, 0.804, 0.6357, 0.8019, 0.652, 0.8088, 0.6583, 0.8109, 0.6409, 0.7997, 0.6679, 0.7974, 0.6834, 0.8043, 0.6917, 0.8066, 0.6752, 0.8134, 0.5557, 0.8092, 0.5933, 0.8159, 0.5959, 0.82, 0.556, 0.8064, 0.6172, 0.804, 0.6357, 0.8109, 0.6409, 0.8132, 0.6212, 0.8019, 0.652, 0.7997, 0.6679, 0.8066, 0.6752, 0.8088, 0.6583, 0.8171, 0.469, 0.8075, 0.5525, 0.8134, 0.5557, 0.8224, 0.4706, 0.8031, 0.5893, 0.8001, 0.6126, 0.8064, 0.6172, 0.8092, 0.5933, 0.7977, 0.6306, 0.7955, 0.6466, 0.8019, 0.652, 0.804, 0.6357, 0.7932, 0.6621, 0.7909, 0.6772, 0.7974, 0.6834, 0.7997, 0.6679, 0.8075, 0.5525, 0.8031, 0.5893, 0.8092, 0.5933, 0.8134, 0.5557, 0.8001, 0.6126, 0.7977, 0.6306, 0.804, 0.6357, 0.8064, 0.6172, 0.7955, 0.6466, 0.7932, 0.6621, 0.7997, 0.6679, 0.8019, 0.652, 0.8124, 0.4625, 0.802, 0.5465, 0.8075, 0.5525, 0.8171, 0.469, 0.7972, 0.5836, 0.7941, 0.6072, 0.8001, 0.6126, 0.8031, 0.5893, 0.7915, 0.6254, 0.7891, 0.6416, 0.7955, 0.6466, 0.7977, 0.6306, 0.7867, 0.6572, 0.7841, 0.6725, 0.7909, 0.6772, 0.7932, 0.6621, 0.802, 0.5465, 0.7972, 0.5836, 0.8031, 0.5893, 0.8075, 0.5525, 0.7941, 0.6072, 0.7915, 0.6254, 0.7977, 0.6306, 0.8001, 0.6126, 0.7891, 0.6416, 0.7867, 0.6572, 0.7932, 0.6621, 0.7955, 0.6466, 0.808, 0.4504, 0.7965, 0.537, 0.802, 0.5465, 0.8124, 0.4625, 0.7912, 0.5758, 0.7877, 0.6005, 0.7941, 0.6072, 0.7972, 0.5836, 0.7848, 0.6197, 0.7822, 0.6366, 0.7891, 0.6416, 0.7915, 0.6254, 0.7795, 0.653, 0.7767, 0.669, 0.7841, 0.6725, 0.7867, 0.6572, 0.7965, 0.537, 0.7912, 0.5758, 0.7972, 0.5836, 0.802, 0.5465, 0.7877, 0.6005, 0.7848, 0.6197, 0.7915, 0.6254, 0.7941, 0.6072, 0.7822, 0.6366, 0.7795, 0.653, 0.7867, 0.6572, 0.7891, 0.6416, 0.8038, 0.4316, 0.7907, 0.5229, 0.7965, 0.537, 0.808, 0.4504, 0.7846, 0.565, 0.7805, 0.5918, 0.7877, 0.6005, 0.7912, 0.5758, 0.7772, 0.6128, 0.7741, 0.6312, 0.7822, 0.6366, 0.7848, 0.6197, 0.771, 0.649, 0.7678, 0.6664, 0.7767, 0.669, 0.7795, 0.653, 0.7907, 0.5229, 0.7846, 0.565, 0.7912, 0.5758, 0.7965, 0.537, 0.7805, 0.5918, 0.7772, 0.6128, 0.7848, 0.6197, 0.7877, 0.6005, 0.7741, 0.6312, 0.771, 0.649, 0.7795, 0.653, 0.7822, 0.6366, 0.7995, 0.4037, 0.7839, 0.5017, 0.7907, 0.5229, 0.8038, 0.4316, 0.7765, 0.549, 0.7716, 0.5797, 0.7805, 0.5918, 0.7846, 0.565, 0.7676, 0.6036, 0.7639, 0.6246, 0.7741, 0.6312, 0.7772, 0.6128, 0.7601, 0.6449, 0.7562, 0.6645, 0.7678, 0.6664, 0.771, 0.649, 0.7839, 0.5017, 0.7765, 0.549, 0.7846, 0.565, 0.7907, 0.5229, 0.7716, 0.5797, 0.7676, 0.6036, 0.7772, 0.6128, 0.7805, 0.5918, 0.7639, 0.6246, 0.7601, 0.6449, 0.771, 0.649, 0.7741, 0.6312, 0.795, 0.3635, 0.7753, 0.4688, 0.7839, 0.5017, 0.7995, 0.4037, 0.7659, 0.5241, 0.7595, 0.5609, 0.7716, 0.5797, 0.7765, 0.549, 0.7543, 0.5898, 0.7495, 0.6152, 0.7639, 0.6246, 0.7676, 0.6036, 0.7445, 0.6394, 0.7395, 0.6626, 0.7562, 0.6645, 0.7601, 0.6449, 0.7753, 0.4688, 0.7659, 0.5241, 0.7765, 0.549, 0.7839, 0.5017, 0.7595, 0.5609, 0.7543, 0.5898, 0.7676, 0.6036, 0.7716, 0.5797, 0.7495, 0.6152, 0.7445, 0.6394, 0.7601, 0.6449, 0.7639, 0.6246, 0.7897, 0.3061, 0.7628, 0.4146, 0.7753, 0.4688, 0.795, 0.3635, 0.7496, 0.4814, 0.7406, 0.5283, 0.7595, 0.5609, 0.7659, 0.5241, 0.7333, 0.5657, 0.7266, 0.5985, 0.7495, 0.6152, 0.7543, 0.5898, 0.7198, 0.6292, 0.7129, 0.6578, 0.7395, 0.6626, 0.7445, 0.6394, 0.7628, 0.4146, 0.7496, 0.4814, 0.7659, 0.5241, 0.7753, 0.4688, 0.7406, 0.5283, 0.7333, 0.5657, 0.7543, 0.5898, 0.7595, 0.5609, 0.7266, 0.5985, 0.7198, 0.6292, 0.7445, 0.6394, 0.7495, 0.6152, 0.7824, 0.2283, 0.7408, 0.3235, 0.7628, 0.4146, 0.7897, 0.3061, 0.7198, 0.4018, 0.7059, 0.464, 0.7406, 0.5283, 0.7496, 0.4814, 0.695, 0.5158, 0.6854, 0.5611, 0.7266, 0.5985, 0.7333, 0.5657, 0.6761, 0.6024, 0.6671, 0.6388, 0.7129, 0.6578, 0.7198, 0.6292, 0.7408, 0.3235, 0.7198, 0.4018, 0.7496, 0.4814, 0.7628, 0.4146, 0.7059, 0.464, 0.695, 0.5158, 0.7333, 0.5657, 0.7406, 0.5283, 0.6854, 0.5611, 0.6761, 0.6024, 0.7198, 0.6292, 0.7266, 0.5985, 0.7692, 0.1344, 0.6891, 0.1976, 0.7408, 0.3235, 0.7824, 0.2283, 0.6549, 0.2805, 0.6365, 0.3568, 0.7059, 0.464, 0.7198, 0.4018, 0.6242, 0.4238, 0.6145, 0.4826, 0.6854, 0.5611, 0.695, 0.5158, 0.6061, 0.535, 0.5988, 0.5796, 0.6671, 0.6388, 0.6761, 0.6024, 0.6891, 0.1976, 0.6549, 0.2805, 0.7198, 0.4018, 0.7408, 0.3235, 0.6365, 0.3568, 0.6242, 0.4238, 0.695, 0.5158, 0.7059, 0.464, 0.6145, 0.4826, 0.6061, 0.535, 0.6761, 0.6024, 0.6854, 0.5611, 0.7158, 0.0441, 0.5722, 0.1381, 0.6891, 0.1976, 0.7692, 0.1344, 0.5548, 0.2296, 0.548, 0.3011, 0.6365, 0.3568, 0.6549, 0.2805, 0.5439, 0.3603, 0.5409, 0.4121, 0.6145, 0.4826, 0.6242, 0.4238, 0.5385, 0.4596, 0.5364, 0.5021, 0.5988, 0.5796, 0.6061, 0.535, 0.5722, 0.1381, 0.5548, 0.2296, 0.6549, 0.2805, 0.6891, 0.1976, 0.548, 0.3011, 0.5439, 0.3603, 0.6242, 0.4238, 0.6365, 0.3568, 0.5409, 0.4121, 0.5385, 0.4596, 0.6061, 0.535, 0.6145, 0.4826, 0.4703, 0.05026, 0.4913, 0.1782, 0.5722, 0.1381, 0.7158, 0.0441, 0.4941, 0.2548, 0.4954, 0.308, 0.548, 0.3011, 0.5548, 0.2296, 0.4962, 0.3505, 0.4969, 0.3878, 0.5409, 0.4121, 0.5439, 0.3603, 0.4975, 0.423, 0.4981, 0.4562, 0.5364, 0.5021, 0.5385, 0.4596, 0.4913, 0.1782, 0.4941, 0.2548, 0.5548, 0.2296, 0.5722, 0.1381, 0.4954, 0.308, 0.4962, 0.3505, 0.5439, 0.3603, 0.548, 0.3011, 0.4969, 0.3878, 0.4975, 0.423, 0.5385, 0.4596, 0.5409, 0.4121, 0.4328, 0.1061, 0.4599, 0.2209, 0.4913, 0.1782, 0.4703, 0.05026, 0.4659, 0.2817, 0.469, 0.3221, 0.4954, 0.308, 0.4941, 0.2548, 0.471, 0.3538, 0.4727, 0.3819, 0.4969, 0.3878, 0.4962, 0.3505, 0.4742, 0.4088, 0.4756, 0.4347, 0.4981, 0.4562, 0.4975, 0.423, 0.4599, 0.2209, 0.4659, 0.2817, 0.4941, 0.2548, 0.4913, 0.1782, 0.469, 0.3221, 0.471, 0.3538, 0.4962, 0.3505, 0.4954, 0.308, 0.4727, 0.3819, 0.4742, 0.4088, 0.4975, 0.423, 0.4969, 0.3878, 0.4207, 0.1472, 0.444, 0.2502, 0.4599, 0.2209, 0.4328, 0.1061, 0.4502, 0.3006, 0.4535, 0.3333, 0.469, 0.3221, 0.4659, 0.2817, 0.4558, 0.3589, 0.4577, 0.3816, 0.4727, 0.3819, 0.471, 0.3538, 0.4594, 0.4035, 0.461, 0.4248, 0.4756, 0.4347, 0.4742, 0.4088, 0.444, 0.2502, 0.4502, 0.3006, 0.4659, 0.2817, 0.4599, 0.2209, 0.4535, 0.3333, 0.4558, 0.3589, 0.471, 0.3538, 0.469, 0.3221, 0.4577, 0.3816, 0.4594, 0.4035, 0.4742, 0.4088, 0.4727, 0.3819, 0.413, 0.1762, 0.4336, 0.27, 0.444, 0.2502, 0.4207, 0.1472, 0.4396, 0.3138, 0.4429, 0.342, 0.4535, 0.3333, 0.4502, 0.3006, 0.4452, 0.3639, 0.4472, 0.3834, 0.4577, 0.3816, 0.4558, 0.3589, 0.449, 0.4022, 0.4507, 0.4207, 0.461, 0.4248, 0.4594, 0.4035, 0.4336, 0.27, 0.4396, 0.3138, 0.4502, 0.3006, 0.444, 0.2502, 0.4429, 0.342, 0.4452, 0.3639, 0.4558, 0.3589, 0.4535, 0.3333, 0.4472, 0.3834, 0.449, 0.4022, 0.4594, 0.4035, 0.4577, 0.3816, 0.4065, 0.1964, 0.4257, 0.2837, 0.4336, 0.27, 0.413, 0.1762, 0.4315, 0.3235, 0.4347, 0.3489, 0.4429, 0.342, 0.4396, 0.3138, 0.4371, 0.3687, 0.4391, 0.3862, 0.4472, 0.3834, 0.4452, 0.3639, 0.4409, 0.4032, 0.4426, 0.42, 0.4507, 0.4207, 0.449, 0.4022, 0.4257, 0.2837, 0.4315, 0.3235, 0.4396, 0.3138, 0.4336, 0.27, 0.4347, 0.3489, 0.4371, 0.3687, 0.4452, 0.3639, 0.4429, 0.342, 0.4391, 0.3862, 0.4409, 0.4032, 0.449, 0.4022, 0.4472, 0.3834, 0.4002, 0.2101, 0.4187, 0.2934, 0.4257, 0.2837, 0.4065, 0.1964, 0.4245, 0.3309, 0.4278, 0.3548, 0.4347, 0.3489, 0.4315, 0.3235, 0.4302, 0.3733, 0.4322, 0.3898, 0.4391, 0.3862, 0.4371, 0.3687, 0.4341, 0.4058, 0.4359, 0.4216, 0.4426, 0.42, 0.4409, 0.4032, 0.4187, 0.2934, 0.4245, 0.3309, 0.4315, 0.3235, 0.4257, 0.2837, 0.4278, 0.3548, 0.4302, 0.3733, 0.4371, 0.3687, 0.4347, 0.3489, 0.4322, 0.3898, 0.4341, 0.4058, 0.4409, 0.4032, 0.4391, 0.3862, 0.3852, 0.2231, 0.3932, 0.2187, 0.1309, 0.1646, 0.3754, 0.2237, 0.3852, 0.2231, 0.1309, 0.1646, 0.3624, 0.2208, 0.3754, 0.2237, 0.1309, 0.1646, 0.3446, 0.2149, 0.3624, 0.2208, 0.1309, 0.1646, 0.3187, 0.208, 0.3446, 0.2149, 0.1309, 0.1646, 0.2814, 0.2062, 0.3187, 0.208, 0.1309, 0.1646, 0.2334, 0.2219, 0.2814, 0.2062, 0.1309, 0.1646, 0.1861, 0.2641, 0.2334, 0.2219, 0.1309, 0.1646, 0.1499, 0.3215, 0.1861, 0.2641, 0.1309, 0.1646, 0.8749, 0.3744, 0.8999, 0.3215, 0.8809, 0.1646, 0.8578, 0.4139, 0.8749, 0.3744, 0.8809, 0.1646, 0.8454, 0.4407, 0.8578, 0.4139, 0.8809, 0.1646, 0.836, 0.4576, 0.8454, 0.4407, 0.8809, 0.1646, 0.8286, 0.467, 0.836, 0.4576, 0.8809, 0.1646, 0.8224, 0.4706, 0.8286, 0.467, 0.8809, 0.1646, 0.8171, 0.469, 0.8224, 0.4706, 0.8809, 0.1646, 0.8124, 0.4625, 0.8171, 0.469, 0.8809, 0.1646, 0.808, 0.4504, 0.8124, 0.4625, 0.8809, 0.1646, 0.8038, 0.4316, 0.808, 0.4504, 0.8809, 0.1646, 0.7995, 0.4037, 0.8038, 0.4316, 0.8809, 0.1646, 0.795, 0.3635, 0.7995, 0.4037, 0.8809, 0.1646, 0.7897, 0.3061, 0.795, 0.3635, 0.8809, 0.1646, 0.7824, 0.2283, 0.7897, 0.3061, 0.8809, 0.1646, 0.7692, 0.1344, 0.7824, 0.2283, 0.8809, 0.1646, 0.7158, 0.0441, 0.7692, 0.1344, 0.8809, 0.1646, 0.4703, 0.05026, 0.7158, 0.0441, 0.8809, 0.1646, 0.4328, 0.1061, 0.4703, 0.05026, 0.1309, 0.1646, 0.4207, 0.1472, 0.4328, 0.1061, 0.1309, 0.1646, 0.413, 0.1762, 0.4207, 0.1472, 0.1309, 0.1646, 0.4065, 0.1964, 0.413, 0.1762, 0.1309, 0.1646, 0.4002, 0.2101, 0.4065, 0.1964, 0.1309, 0.1646, 0.3932, 0.2187, 0.412, 0.3002, 0.4187, 0.2934, 0.4002, 0.2101, 0.418, 0.3368, 0.4214, 0.3601, 0.4278, 0.3548, 0.4245, 0.3309, 0.4239, 0.3782, 0.426, 0.3943, 0.4322, 0.3898, 0.4302, 0.3733, 0.428, 0.4099, 0.4299, 0.4253, 0.4359, 0.4216, 0.4341, 0.4058, 0.3932, 0.2187, 0.4002, 0.2101, 0.1309, 0.1646, 0.412, 0.3002, 0.418, 0.3368, 0.4245, 0.3309, 0.4187, 0.2934, 0.4214, 0.3601, 0.4239, 0.3782, 0.4302, 0.3733, 0.4278, 0.3548, 0.426, 0.3943, 0.428, 0.4099, 0.4341, 0.4058, 0.4322, 0.3898, 0.4241, 0.4255, 0.4287, 0.4155, 0.4299, 0.4253, 0.4241, 0.4312, 0.4177, 0.4357, 0.4241, 0.4255, 0.4241, 0.4312, 0.4183, 0.4397, 0.4113, 0.4476, 0.4177, 0.4357, 0.4183, 0.4397, 0.4119, 0.452, 0.4036, 0.4653, 0.4113, 0.4476, 0.4119, 0.452, 0.4043, 0.4703, 0.3934, 0.4932, 0.4036, 0.4653, 0.4043, 0.4703, 0.3944, 0.499, 0.378, 0.5406, 0.3934, 0.4932, 0.3944, 0.499, 0.3794, 0.5478, 0.3499, 0.6264, 0.378, 0.5406, 0.3794, 0.5478, 0.3521, 0.6351, 0.2867, 0.7511, 0.3499, 0.6264, 0.3521, 0.6351, 0.29, 0.7606, 0.1813, 0.7992, 0.2867, 0.7511, 0.29, 0.7606, 0.1827, 0.8091, 0.8674, 0.7672, 0.9313, 0.7992, 0.9327, 0.8091, 0.8671, 0.7751, 0.839, 0.7354, 0.8674, 0.7672, 0.8671, 0.7751, 0.8384, 0.7416, 0.8234, 0.7135, 0.839, 0.7354, 0.8384, 0.7416, 0.8228, 0.7187, 0.8129, 0.6984, 0.8234, 0.7135, 0.8228, 0.7187, 0.8123, 0.7029, 0.8048, 0.6866, 0.8129, 0.6984, 0.8123, 0.7029, 0.8043, 0.6917, 0.7983, 0.6796, 0.8048, 0.6866, 0.8043, 0.6917, 0.7974, 0.6834, 0.7913, 0.6726, 0.7983, 0.6796, 0.7974, 0.6834, 0.7909, 0.6772, 0.7841, 0.6678, 0.7913, 0.6726, 0.7909, 0.6772, 0.7841, 0.6725, 0.7774, 0.665, 0.7841, 0.6678, 0.7841, 0.6725, 0.7767, 0.669, 0.7686, 0.6621, 0.7774, 0.665, 0.7767, 0.669, 0.7678, 0.6664, 0.7571, 0.6597, 0.7686, 0.6621, 0.7678, 0.6664, 0.7562, 0.6645, 0.7408, 0.6569, 0.7571, 0.6597, 0.7562, 0.6645, 0.7395, 0.6626, 0.7146, 0.6509, 0.7408, 0.6569, 0.7395, 0.6626, 0.7129, 0.6578, 0.6693, 0.6302, 0.7146, 0.6509, 0.7129, 0.6578, 0.6671, 0.6388, 0.6005, 0.5691, 0.6693, 0.6302, 0.6671, 0.6388, 0.5988, 0.5796, 0.5368, 0.4919, 0.6005, 0.5691, 0.5988, 0.5796, 0.5364, 0.5021, 0.4979, 0.4481, 0.5368, 0.4919, 0.5364, 0.5021, 0.4981, 0.4562, 0.4752, 0.4284, 0.4979, 0.4481, 0.4981, 0.4562, 0.4756, 0.4347, 0.4606, 0.4196, 0.4752, 0.4284, 0.4756, 0.4347, 0.461, 0.4248, 0.4503, 0.4161, 0.4606, 0.4196, 0.461, 0.4248, 0.4507, 0.4207, 0.4422, 0.4158, 0.4503, 0.4161, 0.4507, 0.4207, 0.4426, 0.42, 0.4361, 0.4137, 0.4422, 0.4158, 0.4426, 0.42, 0.4359, 0.4216, 0.4287, 0.4155, 0.4361, 0.4137, 0.4359, 0.4216, 0.4299, 0.4253])
me_sphere.materials.append(mat_material)
me_sphere.use_remesh_preserve_volume = False
me_sphere.use_remesh_preserve_attributes = False
me_sphere.use_mirror_vertex_groups = False
me_sphere.update()

# ---- objects
ob_cannoe = bpy.data.objects.new('Cannoe', me_cannoe)
ob_cube_002 = bpy.data.objects.new('Cube.002', me_cube_002)
ob_cube_001 = bpy.data.objects.new('Cube.001', me_cube_001)
ob_cube = bpy.data.objects.new('Cube', me_cube)
ob_sphere = bpy.data.objects.new('Sphere', me_sphere)
ob_lamp = bpy.data.objects.new('Lamp', light_lamp)
ob_camera = bpy.data.objects.new('Camera', cam_camera)

# ---- transforms, parenting, visibility, modifiers, constraints
ob_cannoe.location = (0.0, 0.0, 0.0)
ob_cannoe.rotation_euler = (1.571, -0.0, 0.0)
ob_cannoe.lineart.crease_threshold = 0.0
ob_cube_002.location = (5.205, -1.499, 2.775)
ob_cube_002.rotation_euler = (0.0, 0.05947, 0.0)
ob_cube_002.scale = (0.248, 0.9456, 0.09436)
ob_cube_002.lineart.crease_threshold = 0.0
ob_cube_001.location = (2.866, -1.502, 2.912)
ob_cube_001.rotation_euler = (0.0, 0.05947, 0.0)
ob_cube_001.scale = (-0.248, 1.122, 0.0793)
ob_cube_001.lineart.crease_threshold = 0.0
ob_cube.location = (0.6286, -1.55, 3.061)
ob_cube.rotation_euler = (0.0, 0.05947, 0.0)
ob_cube.scale = (-0.2479, 0.9859, 0.0997)
ob_cube.lineart.crease_threshold = 0.0
ob_sphere.location = (2.829, -1.505, 2.611)
ob_sphere.rotation_euler = (0.0, 0.05947, 0.0)
ob_sphere.scale = (4.761, 1.221, 1.385)
ob_sphere.lineart.crease_threshold = 0.0
ob_lamp.location = (3.518, -1.493, 6.025)
ob_lamp.rotation_euler = (0.6503, 0.05522, 1.866)
ob_lamp.lock_rotations_4d = False
ob_lamp.empty_display_type = 'ARROWS'
ob_lamp.color = (0.0, 0.0, 0.0, 0.0)
ob_lamp.lineart.crease_threshold = 0.0
ob_camera.location = (10.8, -12.02, 6.29)
ob_camera.rotation_euler = (1.382, 0.0118, 0.5729)
ob_camera.lock_rotations_4d = False
ob_camera.empty_display_type = 'ARROWS'
ob_camera.color = (0.0, 0.0, 0.0, 0.0)
ob_camera.display_type = 'WIRE'
ob_camera.lineart.crease_threshold = 0.0

# ---- collection membership
col_collection_1.objects.link(ob_cannoe)
col_collection_1.objects.link(ob_cube_002)
col_collection_1.objects.link(ob_cube_001)
col_collection_1.objects.link(ob_cube)
col_collection_1.objects.link(ob_sphere)
col_collection_1.objects.link(ob_lamp)
col_collection_1.objects.link(ob_camera)

# ---- scene / render settings (as saved in the file)
scene.camera = ob_camera
scene.frame_start = 1; scene.frame_end = 250; scene.frame_set(3)
scene.render.engine = 'CYCLES'
scene.render.resolution_percentage = 50
scene.render.dither_intensity = 0.0
scene.cycles.use_denoising = False
scene.cycles.samples = 69
scene.cycles.sampling_pattern = 'TABULATED_SOBOL'
scene.cycles.light_sampling_threshold = 0.0
scene.cycles.use_adaptive_sampling = False
scene.cycles.use_light_tree = False
scene.cycles.blur_glossy = 0.0
scene.cycles.volume_bounces = 1
scene.cycles.pixel_filter_type = 'GAUSSIAN'
scene.cycles.sample_clamp_indirect = 0.0
scene.view_settings.view_transform = 'Standard'
bpy.context.view_layer.update()
